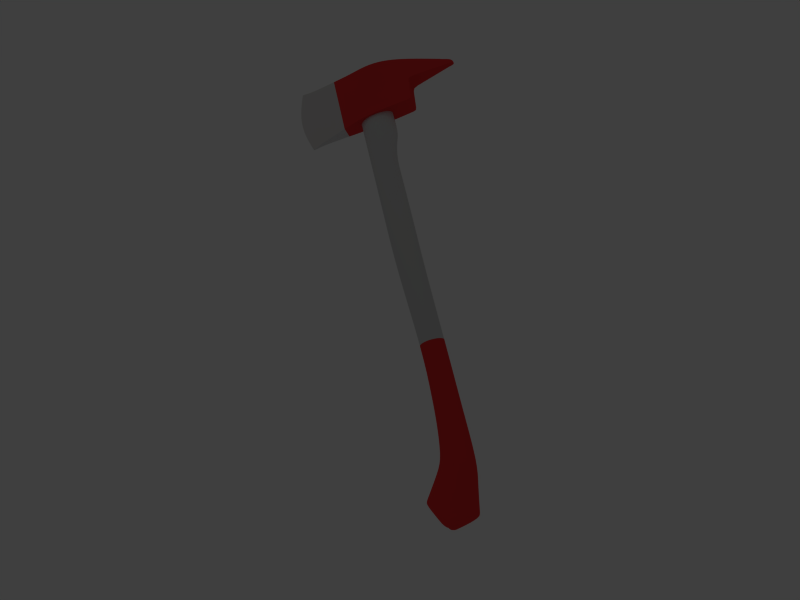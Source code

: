 # Source: charlie_d_firemansaxe1.blend  (saved by Blender 2.49.2; exported with 4.5.12 LTS)
import bpy
from mathutils import Matrix  # noqa: F401  (used for matrix-valued properties, if any)

bpy.ops.wm.read_factory_settings(use_empty=True)
scene = bpy.context.scene
scene.name = 'Scene'

# ---- collections
col_collection_1 = bpy.data.collections.new('Collection 1'); scene.collection.children.link(col_collection_1)
col_collection_2 = bpy.data.collections.new('Collection 2'); scene.collection.children.link(col_collection_2)

# ---- materials (node trees are filled in below, after node groups)
mat_woodhandle = bpy.data.materials.new('WoodHandle')
mat_woodhandle.alpha_threshold = 0.0
mat_woodhandle.roughness = 0.5
mat_woodhandle.line_color = (0.0, 0.0, 0.0, 1.0)
mat_redshine_001 = bpy.data.materials.new('RedShine.001')
mat_redshine_001.alpha_threshold = 0.0
mat_redshine_001.diffuse_color = (0.9186, 0.1164, 0.1164, 1.0)
mat_redshine_001.roughness = 0.5
mat_redshine_001.line_color = (0.0, 0.0, 0.0, 1.0)
mat_axehead = bpy.data.materials.new('AxeHead')
mat_axehead.alpha_threshold = 0.0
mat_axehead.preview_render_type = 'CUBE'
mat_axehead.diffuse_color = (0.9186, 0.1164, 0.1164, 1.0)
mat_axehead.roughness = 0.5
mat_axehead.line_color = (0.0, 0.0, 0.0, 1.0)
mat_axeblade = bpy.data.materials.new('AxeBlade')
mat_axeblade.alpha_threshold = 0.0
mat_axeblade.diffuse_color = (0.8356, 0.8222, 0.8222, 1.0)
mat_axeblade.roughness = 0.5
mat_axeblade.line_color = (0.0, 0.0, 0.0, 1.0)

# ---- material node trees

# ---- world
world_world = bpy.data.worlds.new('World'); scene.world = world_world
world_world.color = (0.2462, 0.2462, 0.2462)
world_world.use_sun_shadow = False
world_world.sun_shadow_jitter_overblur = 0.0
world_world.cycles.sampling_method = 'MANUAL'
world_world.cycles.sample_map_resolution = 256
world_world.light_settings.ao_factor = 0.69

# ---- cameras
cam_camera = bpy.data.cameras.new('Camera')
cam_camera.passepartout_alpha = 0.2
cam_camera.clip_end = 100.0
cam_camera.lens = 35.0
cam_camera.ortho_scale = 7.314
cam_camera.show_passepartout = False
cam_camera.show_safe_areas = True
cam_camera.dof.focus_distance = 0.0
cam_camera.dof.aperture_fstop = 128.0

# ---- lights
light_lamp_002 = bpy.data.lights.new('Lamp.002', 'SPOT')
light_lamp_002.color = (0.37, 0.56, 0.61)
light_lamp_002.transmission_factor = 0.0
light_lamp_002.energy = 100.0
light_lamp_002.shadow_buffer_clip_start = 0.5
light_lamp_002.shadow_soft_size = 1.0
light_lamp_002.shadow_maximum_resolution = 0.006
light_lamp_002.use_absolute_resolution = True
light_lamp_002.cycles.use_multiple_importance_sampling = False
light_lamp_001 = bpy.data.lights.new('Lamp.001', 'SPOT')
light_lamp_001.color = (0.88, 0.89, 0.73)
light_lamp_001.transmission_factor = 0.0
light_lamp_001.energy = 100.0
light_lamp_001.shadow_buffer_clip_start = 0.5
light_lamp_001.shadow_soft_size = 1.0
light_lamp_001.shadow_maximum_resolution = 0.006
light_lamp_001.use_absolute_resolution = True
light_lamp_001.cycles.use_multiple_importance_sampling = False
light_lamp = bpy.data.lights.new('Lamp', 'SPOT')
light_lamp.color = (0.88, 0.89, 0.73)
light_lamp.transmission_factor = 0.0
light_lamp.energy = 100.0
light_lamp.shadow_buffer_clip_start = 0.5
light_lamp.shadow_soft_size = 1.0
light_lamp.shadow_maximum_resolution = 0.006
light_lamp.use_absolute_resolution = True
light_lamp.cycles.use_multiple_importance_sampling = False

# ---- meshes
me_axehandle = bpy.data.meshes.new('AxeHandle')
me_axehandle.from_pydata([(0.5968, 0.7481, -0.844), (0.7017, 0.5446, -0.844), (0.7797, 0.3125, -0.844), (0.8277, 0.06068, -0.844), (0.844, -0.2012, -0.844), (0.8277, -0.4631, -0.844), (0.7797, -0.715, -0.844), (0.7017, -0.9471, -0.844), (0.5968, -1.151, -0.844), (0.4689, -1.318, -0.844), (0.323, -1.442, -0.844), (0.1646, -1.518, -0.844), (-3.548e-07, -1.544, -0.844), (-0.1646, -1.518, -0.844), (-0.323, -1.442, -0.844), (-0.4689, -1.318, -0.844), (-0.5968, -1.151, -0.844), (-0.7017, -0.9471, -0.844), (-0.7797, -0.715, -0.844), (-0.8277, -0.4631, -0.844), (-0.844, -0.2012, -0.844), (-0.8277, 0.06068, -0.844), (-0.7797, 0.3125, -0.844), (-0.7017, 0.5446, -0.844), (-0.5968, 0.7481, -0.844), (-0.4689, 0.915, -0.844), (-0.323, 1.039, -0.844), (-0.1646, 1.115, -0.844), (1.275e-06, 1.141, -0.844), (0.1646, 1.115, -0.844), (0.323, 1.039, -0.844), (0.4689, 0.915, -0.844), (0.5968, 0.7481, 0.844), (0.7017, 0.5446, 0.844), (0.7797, 0.3125, 0.844), (0.8277, 0.06068, 0.844), (0.844, -0.2012, 0.844), (0.8277, -0.4632, 0.844), (0.7797, -0.715, 0.844), (0.7017, -0.9471, 0.844), (0.5968, -1.151, 0.844), (0.4689, -1.318, 0.844), (0.323, -1.442, 0.844), (0.1646, -1.518, 0.844), (7.05e-07, -1.544, 0.844), (-0.1646, -1.518, 0.844), (-0.323, -1.442, 0.844), (-0.4689, -1.318, 0.844), (-0.5968, -1.151, 0.844), (-0.7017, -0.9471, 0.844), (-0.7797, -0.715, 0.844), (-0.8277, -0.4632, 0.844), (-0.844, -0.2012, 0.844), (-0.8277, 0.06067, 0.844), (-0.7797, 0.3125, 0.844), (-0.7017, 0.5446, 0.844), (-0.5968, 0.7481, 0.844), (-0.4689, 0.915, 0.844), (-0.323, 1.039, 0.844), (-0.1647, 1.115, 0.844), (-6.224e-06, 1.141, 0.844), (0.1646, 1.115, 0.844), (0.323, 1.039, 0.844), (0.4689, 0.915, 0.844), (-7.976e-08, -0.2012, 0.844), (0.4689, 0.915, -2.655), (0.323, 1.039, -2.655), (0.1646, 1.115, -2.655), (1.275e-06, 1.141, -2.655), (-0.1646, 1.115, -2.655), (-0.323, 1.039, -2.655), (-0.4689, 0.915, -2.655), (-0.5968, 0.7481, -2.655), (-0.7017, 0.5446, -2.655), (-0.7797, 0.3125, -2.655), (-0.8277, 0.06068, -2.655), (-0.844, -0.2012, -2.655), (-0.8277, -0.4631, -2.655), (-0.7797, -0.715, -2.655), (-0.7017, -0.9471, -2.655), (-0.5968, -1.151, -2.655), (-0.4689, -1.318, -2.655), (-0.323, -1.442, -2.655), (-0.1646, -1.518, -2.655), (-3.548e-07, -1.544, -2.655), (0.1646, -1.518, -2.655), (0.323, -1.442, -2.655), (0.4689, -1.318, -2.655), (0.5968, -1.151, -2.655), (0.7017, -0.9471, -2.655), (0.7797, -0.715, -2.655), (0.8277, -0.4631, -2.655), (0.844, -0.2012, -2.655), (0.8277, 0.06068, -2.655), (0.7797, 0.3125, -2.655), (0.7017, 0.5446, -2.655), (0.5968, 0.7481, -2.655), (0.5968, 0.2377, -4.704), (0.7017, 0.08008, -4.704), (0.7797, -0.09975, -4.704), (0.8277, -0.2949, -4.704), (0.844, -0.4978, -4.704), (0.8277, -0.7007, -4.704), (0.7797, -0.8958, -4.704), (0.7017, -1.076, -4.704), (0.5968, -1.233, -4.704), (0.4689, -1.363, -4.704), (0.323, -1.459, -4.704), (0.1646, -1.518, -4.704), (-3.548e-07, -1.538, -4.704), (-0.1646, -1.518, -4.704), (-0.323, -1.459, -4.704), (-0.4689, -1.363, -4.704), (-0.5968, -1.233, -4.704), (-0.7017, -1.076, -4.704), (-0.7797, -0.8958, -4.704), (-0.8277, -0.7007, -4.704), (-0.844, -0.4978, -4.704), (-0.8277, -0.2949, -4.704), (-0.7797, -0.09974, -4.704), (-0.7017, 0.08008, -4.704), (-0.5968, 0.2377, -4.704), (-0.4689, 0.3671, -4.704), (-0.323, 0.4632, -4.704), (-0.1646, 0.5224, -4.704), (1.275e-06, 0.5424, -4.704), (0.1646, 0.5224, -4.704), (0.323, 0.4632, -4.704), (0.4689, 0.3671, -4.704), (0.5968, 0.2377, -10.07), (0.4689, 0.3671, -10.07), (0.323, 0.4632, -10.07), (0.1646, 0.5224, -10.07), (1.275e-06, 0.5424, -10.07), (-0.1646, 0.5224, -10.07), (-0.323, 0.4632, -10.07), (-0.4689, 0.3671, -10.07), (-0.5968, 0.2377, -10.07), (-0.7017, 0.08008, -10.07), (-0.7797, -0.09974, -10.07), (-0.8277, -0.2949, -10.07), (-0.844, -0.4978, -10.07), (-0.8277, -0.7007, -10.07), (-0.7797, -0.8958, -10.07), (-0.7017, -1.076, -10.07), (-0.5968, -1.233, -10.07), (-0.4689, -1.363, -10.07), (-0.323, -1.459, -10.07), (-0.1646, -1.518, -10.07), (-3.548e-07, -1.538, -10.07), (0.1646, -1.518, -10.07), (0.323, -1.459, -10.07), (0.4689, -1.363, -10.07), (0.5968, -1.233, -10.07), (0.7017, -1.076, -10.07), (0.7797, -0.8958, -10.07), (0.8277, -0.7007, -10.07), (0.844, -0.4978, -10.07), (0.8277, -0.2949, -10.07), (0.7797, -0.09975, -10.07), (0.7017, 0.08008, -10.07), (0.5968, 0.2377, -6.202), (0.4689, 0.3671, -6.202), (0.323, 0.4632, -6.202), (0.1646, 0.5224, -6.202), (1.275e-06, 0.5424, -6.202), (-0.1646, 0.5224, -6.202), (-0.323, 0.4632, -6.202), (-0.4689, 0.3671, -6.202), (-0.5968, 0.2377, -6.202), (-0.7017, 0.08008, -6.202), (-0.7797, -0.09974, -6.202), (-0.8277, -0.2949, -6.202), (-0.844, -0.4978, -6.202), (-0.8277, -0.7007, -6.202), (-0.7797, -0.8958, -6.202), (-0.7017, -1.076, -6.202), (-0.5968, -1.233, -6.202), (-0.4689, -1.363, -6.202), (-0.323, -1.459, -6.202), (-0.1646, -1.518, -6.202), (-3.548e-07, -1.538, -6.202), (0.1646, -1.518, -6.202), (0.323, -1.459, -6.202), (0.4689, -1.363, -6.202), (0.5968, -1.233, -6.202), (0.7017, -1.076, -6.202), (0.7797, -0.8958, -6.202), (0.8277, -0.7007, -6.202), (0.844, -0.4978, -6.202), (0.8277, -0.2949, -6.202), (0.7797, -0.09975, -6.202), (0.7017, 0.08008, -6.202), (0.7017, 0.3402, -3.192), (0.5968, 0.5235, -3.192), (0.7797, 0.1311, -3.192), (0.8277, -0.09576, -3.192), (0.844, -0.3317, -3.192), (0.8277, -0.5677, -3.192), (0.7797, -0.7946, -3.192), (0.7017, -1.004, -3.192), (0.5968, -1.187, -3.192), (0.4689, -1.337, -3.192), (0.323, -1.449, -3.192), (0.1646, -1.518, -3.192), (-3.548e-07, -1.541, -3.192), (-0.1646, -1.518, -3.192), (-0.323, -1.449, -3.192), (-0.4689, -1.337, -3.192), (-0.5968, -1.187, -3.192), (-0.7017, -1.004, -3.192), (-0.7797, -0.7946, -3.192), (-0.8277, -0.5677, -3.192), (-0.844, -0.3317, -3.192), (-0.8277, -0.09576, -3.192), (-0.7797, 0.1311, -3.192), (-0.7017, 0.3402, -3.192), (-0.5968, 0.5235, -3.192), (-0.4689, 0.6739, -3.192), (-0.323, 0.7857, -3.192), (-0.1646, 0.8545, -3.192), (1.275e-06, 0.8778, -3.192), (0.1646, 0.8545, -3.192), (0.323, 0.7857, -3.192), (0.4689, 0.6739, -3.192), (0.5968, 0.2803, -20.92), (0.4689, 0.3843, -20.92), (0.323, 0.4616, -20.92), (0.1646, 0.5092, -20.92), (1.275e-06, 0.5253, -20.92), (-0.1646, 0.5092, -20.92), (-0.323, 0.4616, -20.92), (-0.4689, 0.3843, -20.92), (-0.5968, 0.2803, -20.92), (-0.7017, 0.1536, -20.92), (-0.7797, 0.009022, -20.92), (-0.8277, -0.1479, -20.92), (-0.844, -0.311, -20.92), (-0.8277, -0.4741, -20.92), (-0.7797, -0.631, -20.92), (-0.7017, -0.7756, -20.92), (-0.5968, -0.9023, -20.92), (-0.4689, -1.006, -20.92), (-0.323, -1.084, -20.92), (-0.1646, -1.131, -20.92), (-3.548e-07, -1.147, -20.92), (0.1646, -1.131, -20.92), (0.323, -1.084, -20.92), (0.4689, -1.006, -20.92), (0.5968, -0.9023, -20.92), (0.7017, -0.7756, -20.92), (0.7797, -0.631, -20.92), (0.8277, -0.4741, -20.92), (0.844, -0.311, -20.92), (0.8277, -0.1479, -20.92), (0.7797, 0.009021, -20.92), (0.7017, 0.1536, -20.92), (0.5968, 0.2619, -25.68), (0.4689, 0.379, -25.68), (0.323, 0.466, -25.68), (0.1646, 0.5196, -25.68), (1.275e-06, 0.5377, -25.68), (-0.1646, 0.5196, -25.68), (-0.323, 0.466, -25.68), (-0.4689, 0.379, -25.68), (-0.5968, 0.2619, -25.68), (-0.7017, 0.1192, -25.68), (-0.7797, -0.04366, -25.68), (-0.8277, -0.2203, -25.67), (-0.844, -0.4041, -25.67), (-0.8277, -0.5878, -25.67), (-0.7797, -0.7645, -25.66), (-0.7017, -0.9273, -25.66), (-0.5968, -1.07, -25.66), (-0.4689, -1.187, -25.66), (-0.323, -1.274, -25.66), (-0.1646, -1.328, -25.66), (-3.548e-07, -1.346, -25.66), (0.1646, -1.328, -25.66), (0.323, -1.274, -25.66), (0.4689, -1.187, -25.66), (0.5968, -1.07, -25.66), (0.7017, -0.9273, -25.66), (0.7797, -0.7645, -25.66), (0.8277, -0.5878, -25.67), (0.844, -0.4041, -25.67), (0.8277, -0.2203, -25.67), (0.7797, -0.04366, -25.68), (0.7017, 0.1192, -25.68), (0.852, -0.06212, -30.13), (0.6694, 0.08174, -30.18), (0.4611, 0.1884, -30.23), (0.2351, 0.2537, -30.26), (1.775e-06, 0.2756, -30.27), (-0.2351, 0.2537, -30.26), (-0.4611, 0.1884, -30.23), (-0.6694, 0.08174, -30.18), (-0.852, -0.06212, -30.13), (-1.002, -0.2386, -30.09), (-1.113, -0.4389, -30.03), (-1.182, -0.6551, -29.93), (-1.205, -0.8786, -29.81), (-1.182, -1.101, -29.66), (-1.113, -1.313, -29.5), (-1.002, -1.508, -29.32), (-0.852, -1.677, -29.15), (-0.6694, -1.817, -29.02), (-0.4611, -1.922, -28.94), (-0.2351, -1.986, -28.89), (-5.518e-07, -2.008, -28.87), (0.2351, -1.986, -28.89), (0.4611, -1.922, -28.94), (0.6694, -1.817, -29.02), (0.852, -1.677, -29.15), (1.002, -1.508, -29.32), (1.113, -1.313, -29.5), (1.182, -1.101, -29.66), (1.205, -0.8786, -29.81), (1.182, -0.6551, -29.93), (1.113, -0.439, -30.03), (1.002, -0.2386, -30.09), (-0.002275, -2.27, -32.5), (0.5968, 0.1773, -13.97), (0.4689, 0.3023, -13.97), (0.323, 0.3951, -13.97), (0.1646, 0.4523, -13.97), (1.275e-06, 0.4716, -13.97), (-0.1646, 0.4523, -13.97), (-0.323, 0.3951, -13.97), (-0.4689, 0.3023, -13.97), (-0.5968, 0.1773, -13.97), (-0.7017, 0.02506, -13.97), (-0.7797, -0.1487, -13.97), (-0.8277, -0.3371, -13.97), (-0.844, -0.5332, -13.97), (-0.8277, -0.7292, -13.97), (-0.7797, -0.9177, -13.97), (-0.7017, -1.091, -13.97), (-0.5968, -1.244, -13.97), (-0.4689, -1.369, -13.97), (-0.323, -1.461, -13.97), (-0.1646, -1.519, -13.97), (-3.548e-07, -1.538, -13.97), (0.1646, -1.519, -13.97), (0.323, -1.461, -13.97), (0.4689, -1.369, -13.97), (0.5968, -1.244, -13.97), (0.7017, -1.091, -13.97), (0.7797, -0.9177, -13.97), (0.8277, -0.7292, -13.97), (0.844, -0.5332, -13.97), (0.8277, -0.3371, -13.97), (0.7797, -0.1487, -13.97), (0.7017, 0.02506, -13.97), (0.792, 0.2511, -28.97), (0.6223, 0.3871, -29.03), (0.4286, 0.4882, -29.08), (0.2185, 0.5504, -29.11), (1.658e-06, 0.5714, -29.12), (-0.2185, 0.5504, -29.11), (-0.4286, 0.4882, -29.08), (-0.6223, 0.3871, -29.03), (-0.792, 0.2511, -28.97), (-0.9313, 0.08545, -28.89), (-1.035, -0.1036, -28.8), (-1.099, -0.3087, -28.7), (-1.12, -0.522, -28.6), (-1.099, -0.7353, -28.49), (-1.035, -0.9404, -28.4), (-0.9313, -1.129, -28.31), (-0.792, -1.295, -28.23), (-0.6223, -1.431, -28.16), (-0.4286, -1.532, -28.11), (-0.2185, -1.594, -28.08), (-5.055e-07, -1.615, -28.07), (0.2185, -1.594, -28.08), (0.4286, -1.532, -28.11), (0.6223, -1.431, -28.16), (0.792, -1.295, -28.23), (0.9313, -1.129, -28.31), (1.035, -0.9404, -28.4), (1.099, -0.7353, -28.49), (1.12, -0.522, -28.6), (1.099, -0.3087, -28.7), (1.035, -0.1036, -28.8), (0.9313, 0.08545, -28.89), (1.138, -0.7272, -32.27), (0.614, -0.2592, -32.22), (-0.3185, -0.1531, -32.23), (-0.8966, -0.4386, -32.28), (-1.141, -0.7191, -32.33), (-1.489, -1.423, -32.43), (-1.579, -1.823, -32.49), (-1.341, -2.847, -31.47), (-1.141, -2.989, -31.19), (-0.897, -3.098, -30.98), (-0.6187, -3.189, -30.79), (-0.3167, -3.246, -30.67), (0.6148, -3.164, -30.78), (0.8938, -3.062, -30.96), (1.138, -2.943, -31.17), (1.339, -2.793, -31.44), (1.489, -1.434, -32.36), (1.339, -1.061, -32.31), (1.581, -1.835, -32.41), (1.613, -2.239, -32.46), (1.581, -2.435, -32.1), (1.489, -2.62, -31.76), (0.3121, -3.233, -30.67), (-0.002569, -3.258, -30.64), (-1.489, -2.68, -31.79), (-1.58, -2.499, -32.13), (-1.607, -2.271, -32.57), (-1.341, -1.051, -32.38), (-0.6193, -0.2548, -32.25), (-0.00458, -0.1194, -32.22), (0.3103, -0.1553, -32.21), (0.8939, -0.445, -32.23), (1.133, -0.7038, -32.26), (0.6122, -0.2417, -32.21), (-0.3143, -0.1366, -32.22), (-0.8887, -0.4189, -32.27), (-1.131, -0.6957, -32.32), (-1.477, -1.391, -32.43), (-1.567, -1.786, -32.48), (-1.33, -2.857, -31.44), (-1.131, -2.998, -31.16), (-0.8893, -3.106, -30.95), (-0.6128, -3.196, -30.77), (-0.3127, -3.253, -30.65), (0.6128, -3.171, -30.75), (0.8901, -3.07, -30.93), (1.133, -2.952, -31.14), (1.333, -2.803, -31.41), (1.482, -1.402, -32.35), (1.333, -1.033, -32.3), (1.574, -1.798, -32.4), (1.607, -2.23, -32.47), (1.573, -2.447, -32.06), (1.481, -2.631, -31.72), (0.3121, -3.24, -30.64), (-0.0006269, -3.265, -30.61), (-1.478, -2.691, -31.75), (-1.568, -2.511, -32.09), (-1.593, -2.261, -32.57), (-1.33, -1.024, -32.37), (-0.6132, -0.2373, -32.24), (-0.002442, -0.1033, -32.21), (0.3104, -0.1389, -32.21), (0.8904, -0.4253, -32.23), (0.5968, 0.2686, -23.94), (0.4689, 0.3809, -23.94), (0.323, 0.4644, -23.94), (0.1646, 0.5158, -23.94), (1.275e-06, 0.5332, -23.94), (-0.1646, 0.5158, -23.94), (-0.323, 0.4644, -23.94), (-0.4689, 0.3809, -23.94), (-0.5968, 0.2686, -23.94), (-0.7017, 0.1317, -23.94), (-0.7797, -0.02443, -23.94), (-0.8277, -0.1939, -23.94), (-0.844, -0.3701, -23.93), (-0.8277, -0.5463, -23.93), (-0.7797, -0.7158, -23.93), (-0.7017, -0.8719, -23.93), (-0.5968, -1.009, -23.93), (-0.4689, -1.121, -23.93), (-0.323, -1.205, -23.93), (-0.1646, -1.256, -23.93), (-3.548e-07, -1.273, -23.93), (0.1646, -1.256, -23.93), (0.323, -1.205, -23.93), (0.4689, -1.121, -23.93), (0.5968, -1.009, -23.93), (0.7017, -0.8719, -23.93), (0.7797, -0.7158, -23.93), (0.8277, -0.5463, -23.93), (0.844, -0.3701, -23.93), (0.8277, -0.1939, -23.94), (0.7797, -0.02443, -23.94), (0.7017, 0.1317, -23.94)], [], [(64, 33, 32), (64, 34, 33), (64, 35, 34), (64, 36, 35), (64, 37, 36), (64, 38, 37), (64, 39, 38), (64, 40, 39), (64, 41, 40), (64, 42, 41), (64, 43, 42), (64, 44, 43), (64, 45, 44), (64, 46, 45), (64, 47, 46), (64, 48, 47), (64, 49, 48), (64, 50, 49), (64, 51, 50), (64, 52, 51), (64, 53, 52), (64, 54, 53), (64, 55, 54), (64, 56, 55), (64, 57, 56), (64, 58, 57), (64, 59, 58), (64, 60, 59), (64, 61, 60), (64, 62, 61), (64, 63, 62), (64, 32, 63), (0, 32, 33, 1), (1, 33, 34, 2), (2, 34, 35, 3), (3, 35, 36, 4), (4, 36, 37, 5), (5, 37, 38, 6), (6, 38, 39, 7), (7, 39, 40, 8), (8, 40, 41, 9), (9, 41, 42, 10), (10, 42, 43, 11), (11, 43, 44, 12), (12, 44, 45, 13), (13, 45, 46, 14), (14, 46, 47, 15), (15, 47, 48, 16), (16, 48, 49, 17), (17, 49, 50, 18), (18, 50, 51, 19), (19, 51, 52, 20), (20, 52, 53, 21), (21, 53, 54, 22), (22, 54, 55, 23), (23, 55, 56, 24), (24, 56, 57, 25), (25, 57, 58, 26), (26, 58, 59, 27), (27, 59, 60, 28), (28, 60, 61, 29), (29, 61, 62, 30), (30, 62, 63, 31), (32, 0, 31, 63), (31, 0, 96, 65), (30, 31, 65, 66), (29, 30, 66, 67), (28, 29, 67, 68), (27, 28, 68, 69), (26, 27, 69, 70), (25, 26, 70, 71), (24, 25, 71, 72), (23, 24, 72, 73), (22, 23, 73, 74), (21, 22, 74, 75), (20, 21, 75, 76), (19, 20, 76, 77), (18, 19, 77, 78), (17, 18, 78, 79), (16, 17, 79, 80), (15, 16, 80, 81), (14, 15, 81, 82), (13, 14, 82, 83), (12, 13, 83, 84), (11, 12, 84, 85), (10, 11, 85, 86), (9, 10, 86, 87), (8, 9, 87, 88), (7, 8, 88, 89), (6, 7, 89, 90), (5, 6, 90, 91), (4, 5, 91, 92), (3, 4, 92, 93), (2, 3, 93, 94), (1, 2, 94, 95), (0, 1, 95, 96), (97, 161, 162, 128), (161, 129, 130, 162), (128, 162, 163, 127), (162, 130, 131, 163), (127, 163, 164, 126), (163, 131, 132, 164), (126, 164, 165, 125), (164, 132, 133, 165), (125, 165, 166, 124), (165, 133, 134, 166), (124, 166, 167, 123), (166, 134, 135, 167), (123, 167, 168, 122), (167, 135, 136, 168), (122, 168, 169, 121), (168, 136, 137, 169), (121, 169, 170, 120), (169, 137, 138, 170), (120, 170, 171, 119), (170, 138, 139, 171), (119, 171, 172, 118), (171, 139, 140, 172), (118, 172, 173, 117), (172, 140, 141, 173), (117, 173, 174, 116), (173, 141, 142, 174), (116, 174, 175, 115), (174, 142, 143, 175), (115, 175, 176, 114), (175, 143, 144, 176), (114, 176, 177, 113), (176, 144, 145, 177), (113, 177, 178, 112), (177, 145, 146, 178), (112, 178, 179, 111), (178, 146, 147, 179), (111, 179, 180, 110), (179, 147, 148, 180), (110, 180, 181, 109), (180, 148, 149, 181), (109, 181, 182, 108), (181, 149, 150, 182), (108, 182, 183, 107), (182, 150, 151, 183), (107, 183, 184, 106), (183, 151, 152, 184), (106, 184, 185, 105), (184, 152, 153, 185), (105, 185, 186, 104), (185, 153, 154, 186), (104, 186, 187, 103), (186, 154, 155, 187), (103, 187, 188, 102), (187, 155, 156, 188), (102, 188, 189, 101), (188, 156, 157, 189), (101, 189, 190, 100), (189, 157, 158, 190), (100, 190, 191, 99), (190, 158, 159, 191), (99, 191, 192, 98), (191, 159, 160, 192), (98, 192, 161, 97), (192, 160, 129, 161), (95, 193, 194, 96), (193, 98, 97, 194), (94, 195, 193, 95), (195, 99, 98, 193), (93, 196, 195, 94), (196, 100, 99, 195), (92, 197, 196, 93), (197, 101, 100, 196), (91, 198, 197, 92), (198, 102, 101, 197), (90, 199, 198, 91), (199, 103, 102, 198), (89, 200, 199, 90), (200, 104, 103, 199), (88, 201, 200, 89), (201, 105, 104, 200), (87, 202, 201, 88), (202, 106, 105, 201), (86, 203, 202, 87), (203, 107, 106, 202), (85, 204, 203, 86), (204, 108, 107, 203), (84, 205, 204, 85), (205, 109, 108, 204), (83, 206, 205, 84), (206, 110, 109, 205), (82, 207, 206, 83), (207, 111, 110, 206), (81, 208, 207, 82), (208, 112, 111, 207), (80, 209, 208, 81), (209, 113, 112, 208), (79, 210, 209, 80), (210, 114, 113, 209), (78, 211, 210, 79), (211, 115, 114, 210), (77, 212, 211, 78), (212, 116, 115, 211), (76, 213, 212, 77), (213, 117, 116, 212), (75, 214, 213, 76), (214, 118, 117, 213), (74, 215, 214, 75), (215, 119, 118, 214), (73, 216, 215, 74), (216, 120, 119, 215), (72, 217, 216, 73), (217, 121, 120, 216), (71, 218, 217, 72), (218, 122, 121, 217), (70, 219, 218, 71), (219, 123, 122, 218), (69, 220, 219, 70), (220, 124, 123, 219), (68, 221, 220, 69), (221, 125, 124, 220), (67, 222, 221, 68), (222, 126, 125, 221), (66, 223, 222, 67), (223, 127, 126, 222), (65, 224, 223, 66), (224, 128, 127, 223), (96, 194, 224, 65), (194, 97, 128, 224), (129, 322, 323, 130), (322, 225, 226, 323), (130, 323, 324, 131), (323, 226, 227, 324), (131, 324, 325, 132), (324, 227, 228, 325), (132, 325, 326, 133), (325, 228, 229, 326), (133, 326, 327, 134), (326, 229, 230, 327), (134, 327, 328, 135), (327, 230, 231, 328), (135, 328, 329, 136), (328, 231, 232, 329), (136, 329, 330, 137), (329, 232, 233, 330), (137, 330, 331, 138), (330, 233, 234, 331), (138, 331, 332, 139), (331, 234, 235, 332), (139, 332, 333, 140), (332, 235, 236, 333), (140, 333, 334, 141), (333, 236, 237, 334), (141, 334, 335, 142), (334, 237, 238, 335), (142, 335, 336, 143), (335, 238, 239, 336), (143, 336, 337, 144), (336, 239, 240, 337), (144, 337, 338, 145), (337, 240, 241, 338), (145, 338, 339, 146), (338, 241, 242, 339), (146, 339, 340, 147), (339, 242, 243, 340), (147, 340, 341, 148), (340, 243, 244, 341), (148, 341, 342, 149), (341, 244, 245, 342), (149, 342, 343, 150), (342, 245, 246, 343), (150, 343, 344, 151), (343, 246, 247, 344), (151, 344, 345, 152), (344, 247, 248, 345), (152, 345, 346, 153), (345, 248, 249, 346), (153, 346, 347, 154), (346, 249, 250, 347), (154, 347, 348, 155), (347, 250, 251, 348), (155, 348, 349, 156), (348, 251, 252, 349), (156, 349, 350, 157), (349, 252, 253, 350), (157, 350, 351, 158), (350, 253, 254, 351), (158, 351, 352, 159), (351, 254, 255, 352), (159, 352, 353, 160), (352, 255, 256, 353), (160, 353, 322, 129), (353, 256, 225, 322), (257, 354, 355, 258), (354, 289, 290, 355), (258, 355, 356, 259), (355, 290, 291, 356), (259, 356, 357, 260), (356, 291, 292, 357), (260, 357, 358, 261), (357, 292, 293, 358), (261, 358, 359, 262), (358, 293, 294, 359), (262, 359, 360, 263), (359, 294, 295, 360), (263, 360, 361, 264), (360, 295, 296, 361), (264, 361, 362, 265), (361, 296, 297, 362), (265, 362, 363, 266), (362, 297, 298, 363), (266, 363, 364, 267), (363, 298, 299, 364), (267, 364, 365, 268), (364, 299, 300, 365), (268, 365, 366, 269), (365, 300, 301, 366), (269, 366, 367, 270), (366, 301, 302, 367), (270, 367, 368, 271), (367, 302, 303, 368), (271, 368, 369, 272), (368, 303, 304, 369), (272, 369, 370, 273), (369, 304, 305, 370), (273, 370, 371, 274), (370, 305, 306, 371), (274, 371, 372, 275), (371, 306, 307, 372), (275, 372, 373, 276), (372, 307, 308, 373), (276, 373, 374, 277), (373, 308, 309, 374), (277, 374, 375, 278), (374, 309, 310, 375), (278, 375, 376, 279), (375, 310, 311, 376), (279, 376, 377, 280), (376, 311, 312, 377), (280, 377, 378, 281), (377, 312, 313, 378), (281, 378, 379, 282), (378, 313, 314, 379), (282, 379, 380, 283), (379, 314, 315, 380), (283, 380, 381, 284), (380, 315, 316, 381), (284, 381, 382, 285), (381, 316, 317, 382), (285, 382, 383, 286), (382, 317, 318, 383), (286, 383, 384, 287), (383, 318, 319, 384), (287, 384, 385, 288), (384, 319, 320, 385), (288, 385, 354, 257), (385, 320, 289, 354), (386, 321, 417), (417, 321, 387), (387, 321, 416), (416, 321, 415), (415, 321, 388), (388, 321, 414), (414, 321, 389), (389, 321, 390), (390, 321, 413), (413, 321, 391), (391, 321, 392), (392, 321, 412), (412, 321, 411), (411, 321, 410), (410, 321, 393), (393, 321, 394), (394, 321, 395), (395, 321, 396), (396, 321, 397), (397, 321, 409), (409, 321, 408), (408, 321, 398), (398, 321, 399), (399, 321, 400), (400, 321, 401), (401, 321, 407), (407, 321, 406), (406, 321, 405), (405, 321, 404), (404, 321, 402), (402, 321, 403), (403, 321, 386), (289, 418, 449, 290), (418, 386, 417, 449), (290, 449, 419, 291), (449, 417, 387, 419), (291, 419, 448, 292), (419, 387, 416, 448), (292, 448, 447, 293), (448, 416, 415, 447), (293, 447, 420, 294), (447, 415, 388, 420), (294, 420, 446, 295), (420, 388, 414, 446), (295, 446, 421, 296), (446, 414, 389, 421), (296, 421, 422, 297), (421, 389, 390, 422), (297, 422, 445, 298), (422, 390, 413, 445), (298, 445, 423, 299), (445, 413, 391, 423), (299, 423, 424, 300), (423, 391, 392, 424), (300, 424, 444, 301), (424, 392, 412, 444), (301, 444, 443, 302), (444, 412, 411, 443), (302, 443, 442, 303), (443, 411, 410, 442), (303, 442, 425, 304), (442, 410, 393, 425), (304, 425, 426, 305), (425, 393, 394, 426), (305, 426, 427, 306), (426, 394, 395, 427), (306, 427, 428, 307), (427, 395, 396, 428), (307, 428, 429, 308), (428, 396, 397, 429), (308, 429, 441, 309), (429, 397, 409, 441), (309, 441, 440, 310), (441, 409, 408, 440), (310, 440, 430, 311), (440, 408, 398, 430), (311, 430, 431, 312), (430, 398, 399, 431), (312, 431, 432, 313), (431, 399, 400, 432), (313, 432, 433, 314), (432, 400, 401, 433), (314, 433, 439, 315), (433, 401, 407, 439), (315, 439, 438, 316), (439, 407, 406, 438), (316, 438, 437, 317), (438, 406, 405, 437), (317, 437, 436, 318), (437, 405, 404, 436), (318, 436, 434, 319), (436, 404, 402, 434), (319, 434, 435, 320), (434, 402, 403, 435), (320, 435, 418, 289), (435, 403, 386, 418), (225, 450, 451, 226), (450, 257, 258, 451), (226, 451, 452, 227), (451, 258, 259, 452), (227, 452, 453, 228), (452, 259, 260, 453), (228, 453, 454, 229), (453, 260, 261, 454), (229, 454, 455, 230), (454, 261, 262, 455), (230, 455, 456, 231), (455, 262, 263, 456), (231, 456, 457, 232), (456, 263, 264, 457), (232, 457, 458, 233), (457, 264, 265, 458), (233, 458, 459, 234), (458, 265, 266, 459), (234, 459, 460, 235), (459, 266, 267, 460), (235, 460, 461, 236), (460, 267, 268, 461), (236, 461, 462, 237), (461, 268, 269, 462), (237, 462, 463, 238), (462, 269, 270, 463), (238, 463, 464, 239), (463, 270, 271, 464), (239, 464, 465, 240), (464, 271, 272, 465), (240, 465, 466, 241), (465, 272, 273, 466), (241, 466, 467, 242), (466, 273, 274, 467), (242, 467, 468, 243), (467, 274, 275, 468), (243, 468, 469, 244), (468, 275, 276, 469), (244, 469, 470, 245), (469, 276, 277, 470), (245, 470, 471, 246), (470, 277, 278, 471), (246, 471, 472, 247), (471, 278, 279, 472), (247, 472, 473, 248), (472, 279, 280, 473), (248, 473, 474, 249), (473, 280, 281, 474), (249, 474, 475, 250), (474, 281, 282, 475), (250, 475, 476, 251), (475, 282, 283, 476), (251, 476, 477, 252), (476, 283, 284, 477), (252, 477, 478, 253), (477, 284, 285, 478), (253, 478, 479, 254), (478, 285, 286, 479), (254, 479, 480, 255), (479, 286, 287, 480), (255, 480, 481, 256), (480, 287, 288, 481), (256, 481, 450, 225), (481, 288, 257, 450)])
me_axehandle.polygons.foreach_set('use_smooth', [True] * 512)
me_axehandle.polygons.foreach_set('material_index', [0, 0, 0, 0, 0, 0, 0, 0, 0, 0, 0, 0, 0, 0, 0, 0, 0, 0, 0, 0, 0, 0, 0, 0, 0, 0, 0, 0, 0, 0, 0, 0, 0, 0, 0, 0, 0, 0, 0, 0, 0, 0, 0, 0, 0, 0, 0, 0, 0, 0, 0, 0, 0, 0, 0, 0, 0, 0, 0, 0, 0, 0, 0, 0, 0, 0, 0, 0, 0, 0, 0, 0, 0, 0, 0, 0, 0, 0, 0, 0, 0, 0, 0, 0, 0, 0, 0, 0, 0, 0, 0, 0, 0, 0, 0, 0, 0, 0, 0, 0, 0, 0, 0, 0, 0, 0, 0, 0, 0, 0, 0, 0, 0, 0, 0, 0, 0, 0, 0, 0, 0, 0, 0, 0, 0, 0, 0, 0, 0, 0, 0, 0, 0, 0, 0, 0, 0, 0, 0, 0, 0, 0, 0, 0, 0, 0, 0, 0, 0, 0, 0, 0, 0, 0, 0, 0, 0, 0, 0, 0, 0, 0, 0, 0, 0, 0, 0, 0, 0, 0, 0, 0, 0, 0, 0, 0, 0, 0, 0, 0, 0, 0, 0, 0, 0, 0, 0, 0, 0, 0, 0, 0, 0, 0, 0, 0, 0, 0, 0, 0, 0, 0, 0, 0, 0, 0, 0, 0, 0, 0, 0, 0, 0, 0, 0, 0, 0, 0, 0, 0, 0, 0, 0, 0, 0, 0, 0, 0, 0, 0, 0, 0, 0, 0, 0, 0, 0, 0, 0, 0, 0, 0, 0, 0, 0, 0, 0, 0, 0, 0, 0, 0, 0, 0, 0, 0, 0, 0, 0, 0, 0, 0, 0, 0, 0, 0, 0, 0, 0, 0, 0, 0, 0, 0, 0, 0, 0, 0, 0, 0, 0, 0, 0, 0, 0, 0, 0, 0, 1, 1, 1, 1, 1, 1, 1, 1, 1, 1, 1, 1, 1, 1, 1, 1, 1, 1, 1, 1, 1, 1, 1, 1, 1, 1, 1, 1, 1, 1, 1, 1, 1, 1, 1, 1, 1, 1, 1, 1, 1, 1, 1, 1, 1, 1, 1, 1, 1, 1, 1, 1, 1, 1, 1, 1, 1, 1, 1, 1, 1, 1, 1, 1, 1, 1, 1, 1, 1, 1, 1, 1, 1, 1, 1, 1, 1, 1, 1, 1, 1, 1, 1, 1, 1, 1, 1, 1, 1, 1, 1, 1, 1, 1, 1, 1, 1, 1, 1, 1, 1, 1, 1, 1, 1, 1, 1, 1, 1, 1, 1, 1, 1, 1, 1, 1, 1, 1, 1, 1, 1, 1, 1, 1, 1, 1, 1, 1, 1, 1, 1, 1, 1, 1, 1, 1, 1, 1, 1, 1, 1, 1, 1, 1, 1, 1, 1, 1, 1, 1, 1, 1, 1, 1, 1, 1, 1, 1, 1, 1, 1, 1, 1, 1, 1, 1, 1, 1, 1, 1, 1, 1, 1, 1, 1, 1, 1, 1, 1, 1, 1, 1, 1, 1, 1, 1, 1, 1, 1, 1, 1, 1, 1, 1, 1, 1, 1, 1, 1, 1, 1, 1, 1, 1, 1, 1, 1, 1, 1, 1, 1, 1, 1, 1, 1, 1, 1, 1, 1, 1, 1, 1, 1, 1])
_k = {(321, 412): 0.36078, (321, 405): 0.36078}
me_axehandle.attributes.new('crease_edge', 'FLOAT', 'EDGE').data.foreach_set('value', [_k.get((min(e.vertices), max(e.vertices)), 0.0) for e in me_axehandle.edges])
_uv = me_axehandle.uv_layers.new(name='UVTex')
_uv.uv.foreach_set('vector', [0.996, 0.5472, 0.996, 0.444, 0.996, 0.434, 0.996, 0.5472, 0.996, 0.4576, 0.996, 0.444, 0.996, 0.5472, 0.996, 0.4745, 0.996, 0.4576, 0.996, 0.5472, 0.996, 0.4918, 0.996, 0.4745, 0.996, 0.5472, 0.996, 0.5062, 0.996, 0.4918, 0.996, 0.5472, 0.996, 0.5168, 0.996, 0.5062, 0.996, 0.5472, 0.996, 0.5247, 0.996, 0.5168, 0.996, 0.5472, 0.996, 0.5307, 0.996, 0.5247, 0.996, 0.5472, 0.996, 0.5356, 0.996, 0.5307, 0.996, 0.5472, 0.996, 0.5398, 0.996, 0.5356, 0.996, 0.5472, 0.996, 0.5436, 0.996, 0.5398, 0.996, 0.5472, 0.996, 0.5472, 0.996, 0.5436, 0.996, 0.5472, 0.996, 0.5508, 0.996, 0.5472, 0.996, 0.5472, 0.996, 0.5546, 0.996, 0.5508, 0.996, 0.5472, 0.996, 0.5588, 0.996, 0.5546, 0.996, 0.5472, 0.996, 0.5637, 0.996, 0.5588, 0.996, 0.5472, 0.996, 0.5697, 0.996, 0.5637, 0.996, 0.5472, 0.996, 0.5775, 0.996, 0.5697, 0.996, 0.5472, 0.996, 0.5882, 0.996, 0.5775, 0.996, 0.5472, 0.996, 0.6026, 0.996, 0.5882, 0.996, 0.2729, 0.996, 0.3457, 0.996, 0.3283, 0.996, 0.2729, 0.996, 0.3626, 0.996, 0.3457, 0.996, 0.2729, 0.996, 0.3761, 0.996, 0.3626, 0.996, 0.2729, 0.996, 0.3861, 0.996, 0.3761, 0.996, 0.2729, 0.996, 0.3938, 0.996, 0.3861, 0.996, 0.2729, 0.996, 0.3999, 0.996, 0.3938, 0.996, 0.2729, 0.996, 0.4052, 0.996, 0.3999, 0.996, 0.2729, 0.996, 0.4101, 0.996, 0.4052, 0.996, 0.2729, 0.996, 0.415, 0.996, 0.4101, 0.996, 0.5472, 0.996, 0.4203, 0.996, 0.415, 0.996, 0.5472, 0.996, 0.4264, 0.996, 0.4203, 0.996, 0.5472, 0.996, 0.434, 0.996, 0.4264, 0.9455, 0.434, 0.996, 0.434, 0.996, 0.444, 0.9455, 0.444, 0.9455, 0.444, 0.996, 0.444, 0.996, 0.4576, 0.9455, 0.4576, 0.9455, 0.4576, 0.996, 0.4576, 0.996, 0.4745, 0.9455, 0.4745, 0.9455, 0.4745, 0.996, 0.4745, 0.996, 0.4918, 0.9455, 0.4918, 0.9455, 0.4918, 0.996, 0.4918, 0.996, 0.5062, 0.9455, 0.5062, 0.9455, 0.5062, 0.996, 0.5062, 0.996, 0.5168, 0.9455, 0.5168, 0.9455, 0.5168, 0.996, 0.5168, 0.996, 0.5247, 0.9455, 0.5247, 0.9455, 0.5247, 0.996, 0.5247, 0.996, 0.5307, 0.9455, 0.5307, 0.9455, 0.5307, 0.996, 0.5307, 0.996, 0.5356, 0.9455, 0.5356, 0.9455, 0.5356, 0.996, 0.5356, 0.996, 0.5398, 0.9455, 0.5398, 0.9455, 0.5398, 0.996, 0.5398, 0.996, 0.5436, 0.9455, 0.5436, 0.9455, 0.5436, 0.996, 0.5436, 0.996, 0.5472, 0.9455, 0.5472, 0.9455, 0.5472, 0.996, 0.5472, 0.996, 0.5508, 0.9455, 0.5508, 0.9455, 0.5508, 0.996, 0.5508, 0.996, 0.5546, 0.9455, 0.5546, 0.9455, 0.5546, 0.996, 0.5546, 0.996, 0.5588, 0.9455, 0.5588, 0.9455, 0.5588, 0.996, 0.5588, 0.996, 0.5637, 0.9455, 0.5637, 0.9455, 0.5637, 0.996, 0.5637, 0.996, 0.5697, 0.9455, 0.5697, 0.9455, 0.5697, 0.996, 0.5697, 0.996, 0.5775, 0.9455, 0.5775, 0.9455, 0.5775, 0.996, 0.5775, 0.996, 0.5882, 0.9455, 0.5882, 0.9455, 0.5882, 0.996, 0.5882, 0.996, 0.6026, 0.9455, 0.6026, 0.9455, 0.3283, 0.996, 0.3283, 0.996, 0.3457, 0.9455, 0.3457, 0.9455, 0.3457, 0.996, 0.3457, 0.996, 0.3626, 0.9455, 0.3626, 0.9455, 0.3626, 0.996, 0.3626, 0.996, 0.3761, 0.9455, 0.3761, 0.9455, 0.3761, 0.996, 0.3761, 0.996, 0.3861, 0.9455, 0.3861, 0.9455, 0.3861, 0.996, 0.3861, 0.996, 0.3938, 0.9455, 0.3938, 0.9455, 0.3938, 0.996, 0.3938, 0.996, 0.3999, 0.9455, 0.3999, 0.9455, 0.3999, 0.996, 0.3999, 0.996, 0.4052, 0.9455, 0.4052, 0.9455, 0.4052, 0.996, 0.4052, 0.996, 0.4101, 0.9455, 0.4101, 0.9455, 0.4101, 0.996, 0.4101, 0.996, 0.415, 0.9455, 0.415, 0.9455, 0.415, 0.996, 0.415, 0.996, 0.4203, 0.9455, 0.4203, 0.9455, 0.4203, 0.996, 0.4203, 0.996, 0.4264, 0.9455, 0.4264, 0.996, 0.434, 0.9455, 0.434, 0.9455, 0.4264, 0.996, 0.4264, 0.9455, 0.4264, 0.9455, 0.434, 0.8914, 0.434, 0.8914, 0.4264, 0.9455, 0.4203, 0.9455, 0.4264, 0.8914, 0.4264, 0.8914, 0.4203, 0.9455, 0.415, 0.9455, 0.4203, 0.8914, 0.4203, 0.8914, 0.415, 0.9455, 0.4101, 0.9455, 0.415, 0.8914, 0.415, 0.8914, 0.4101, 0.9455, 0.4052, 0.9455, 0.4101, 0.8914, 0.4101, 0.8914, 0.4052, 0.9455, 0.3999, 0.9455, 0.4052, 0.8914, 0.4052, 0.8914, 0.3999, 0.9455, 0.3938, 0.9455, 0.3999, 0.8914, 0.3999, 0.8914, 0.3938, 0.9455, 0.3861, 0.9455, 0.3938, 0.8914, 0.3938, 0.8914, 0.3861, 0.9455, 0.3761, 0.9455, 0.3861, 0.8914, 0.3861, 0.8914, 0.3761, 0.9455, 0.3626, 0.9455, 0.3761, 0.8914, 0.3761, 0.8914, 0.3626, 0.9455, 0.3457, 0.9455, 0.3626, 0.8914, 0.3626, 0.8914, 0.3457, 0.9455, 0.3283, 0.9455, 0.3457, 0.8914, 0.3457, 0.8914, 0.3283, 0.9455, 0.5882, 0.9455, 0.6026, 0.8914, 0.6026, 0.8914, 0.5882, 0.9455, 0.5775, 0.9455, 0.5882, 0.8914, 0.5882, 0.8914, 0.5775, 0.9455, 0.5697, 0.9455, 0.5775, 0.8914, 0.5775, 0.8914, 0.5697, 0.9455, 0.5637, 0.9455, 0.5697, 0.8914, 0.5697, 0.8914, 0.5637, 0.9455, 0.5588, 0.9455, 0.5637, 0.8914, 0.5637, 0.8914, 0.5588, 0.9455, 0.5546, 0.9455, 0.5588, 0.8914, 0.5588, 0.8914, 0.5546, 0.9455, 0.5508, 0.9455, 0.5546, 0.8914, 0.5546, 0.8914, 0.5508, 0.9455, 0.5472, 0.9455, 0.5508, 0.8914, 0.5508, 0.8914, 0.5472, 0.9455, 0.5436, 0.9455, 0.5472, 0.8914, 0.5472, 0.8914, 0.5436, 0.9455, 0.5398, 0.9455, 0.5436, 0.8914, 0.5436, 0.8914, 0.5398, 0.9455, 0.5356, 0.9455, 0.5398, 0.8914, 0.5398, 0.8914, 0.5356, 0.9455, 0.5307, 0.9455, 0.5356, 0.8914, 0.5356, 0.8914, 0.5307, 0.9455, 0.5247, 0.9455, 0.5307, 0.8914, 0.5307, 0.8914, 0.5247, 0.9455, 0.5168, 0.9455, 0.5247, 0.8914, 0.5247, 0.8914, 0.5168, 0.9455, 0.5062, 0.9455, 0.5168, 0.8914, 0.5168, 0.8914, 0.5062, 0.9455, 0.4918, 0.9455, 0.5062, 0.8914, 0.5062, 0.8914, 0.4918, 0.9455, 0.4745, 0.9455, 0.4918, 0.8914, 0.4918, 0.8914, 0.4745, 0.9455, 0.4576, 0.9455, 0.4745, 0.8914, 0.4745, 0.8914, 0.4576, 0.9455, 0.444, 0.9455, 0.4576, 0.8914, 0.4576, 0.8914, 0.444, 0.9455, 0.434, 0.9455, 0.444, 0.8914, 0.444, 0.8914, 0.434, 0.8301, 0.4577, 0.7854, 0.4577, 0.7854, 0.4438, 0.8301, 0.4438, 0.7854, 0.4577, 0.6697, 0.4577, 0.6697, 0.4438, 0.7854, 0.4438, 0.8301, 0.4438, 0.7854, 0.4438, 0.7854, 0.4315, 0.8301, 0.4315, 0.7854, 0.4438, 0.6697, 0.4438, 0.6697, 0.4315, 0.7854, 0.4315, 0.8301, 0.4315, 0.7854, 0.4315, 0.7854, 0.4204, 0.8301, 0.4204, 0.7854, 0.4315, 0.6697, 0.4315, 0.6697, 0.4204, 0.7854, 0.4204, 0.8301, 0.4204, 0.7854, 0.4204, 0.7854, 0.4101, 0.8301, 0.4101, 0.7854, 0.4204, 0.6697, 0.4204, 0.6697, 0.4101, 0.7854, 0.4101, 0.8301, 0.4101, 0.7854, 0.4101, 0.7854, 0.3997, 0.8301, 0.3997, 0.7854, 0.4101, 0.6697, 0.4101, 0.6697, 0.3997, 0.7854, 0.3997, 0.8301, 0.3997, 0.7854, 0.3997, 0.7854, 0.3887, 0.8301, 0.3887, 0.7854, 0.3997, 0.6697, 0.3997, 0.6697, 0.3887, 0.7854, 0.3887, 0.8301, 0.3887, 0.7854, 0.3887, 0.7854, 0.3763, 0.8301, 0.3763, 0.7854, 0.3887, 0.6697, 0.3887, 0.6697, 0.3763, 0.7854, 0.3763, 0.8301, 0.3763, 0.7854, 0.3763, 0.7854, 0.3624, 0.8301, 0.3624, 0.7854, 0.3763, 0.6697, 0.3763, 0.6697, 0.3624, 0.7854, 0.3624, 0.8301, 0.3624, 0.7854, 0.3624, 0.7854, 0.348, 0.8301, 0.348, 0.7854, 0.3624, 0.6697, 0.3624, 0.6697, 0.348, 0.7854, 0.348, 0.8301, 0.348, 0.7854, 0.348, 0.7854, 0.3343, 0.8301, 0.3343, 0.7854, 0.348, 0.6697, 0.348, 0.6697, 0.3343, 0.7854, 0.3343, 0.8301, 0.6085, 0.7854, 0.6085, 0.7854, 0.5967, 0.8301, 0.5967, 0.7854, 0.6085, 0.6697, 0.6085, 0.6697, 0.5967, 0.7854, 0.5967, 0.8301, 0.5967, 0.7854, 0.5967, 0.7854, 0.5871, 0.8301, 0.5871, 0.7854, 0.5967, 0.6697, 0.5967, 0.6697, 0.5871, 0.7854, 0.5871, 0.8301, 0.5871, 0.7854, 0.5871, 0.7854, 0.5793, 0.8301, 0.5793, 0.7854, 0.5871, 0.6697, 0.5871, 0.6697, 0.5793, 0.7854, 0.5793, 0.8301, 0.5793, 0.7854, 0.5793, 0.7854, 0.5728, 0.8301, 0.5728, 0.7854, 0.5793, 0.6697, 0.5793, 0.6697, 0.5728, 0.7854, 0.5728, 0.8301, 0.5728, 0.7854, 0.5728, 0.7854, 0.5674, 0.8301, 0.5674, 0.7854, 0.5728, 0.6697, 0.5728, 0.6697, 0.5674, 0.7854, 0.5674, 0.8301, 0.5674, 0.7854, 0.5674, 0.7854, 0.5627, 0.8301, 0.5627, 0.7854, 0.5674, 0.6697, 0.5674, 0.6697, 0.5627, 0.7854, 0.5627, 0.8301, 0.5627, 0.7854, 0.5627, 0.7854, 0.5584, 0.8301, 0.5584, 0.7854, 0.5627, 0.6697, 0.5627, 0.6697, 0.5584, 0.7854, 0.5584, 0.8301, 0.5584, 0.7854, 0.5584, 0.7854, 0.5545, 0.8301, 0.5545, 0.7854, 0.5584, 0.6697, 0.5584, 0.6697, 0.5545, 0.7854, 0.5545, 0.8301, 0.5545, 0.7854, 0.5545, 0.7854, 0.5508, 0.8301, 0.5508, 0.7854, 0.5545, 0.6697, 0.5545, 0.6697, 0.5508, 0.7854, 0.5508, 0.8301, 0.5508, 0.7854, 0.5508, 0.7854, 0.5472, 0.8301, 0.5472, 0.7854, 0.5508, 0.6697, 0.5508, 0.6697, 0.5472, 0.7854, 0.5472, 0.8301, 0.5472, 0.7854, 0.5472, 0.7854, 0.5436, 0.8301, 0.5436, 0.7854, 0.5472, 0.6697, 0.5472, 0.6697, 0.5436, 0.7854, 0.5436, 0.8301, 0.5436, 0.7854, 0.5436, 0.7854, 0.5399, 0.8301, 0.5399, 0.7854, 0.5436, 0.6697, 0.5436, 0.6697, 0.5399, 0.7854, 0.5399, 0.8301, 0.5399, 0.7854, 0.5399, 0.7854, 0.536, 0.8301, 0.536, 0.7854, 0.5399, 0.6697, 0.5399, 0.6697, 0.536, 0.7854, 0.536, 0.8301, 0.536, 0.7854, 0.536, 0.7854, 0.5317, 0.8301, 0.5317, 0.7854, 0.536, 0.6697, 0.536, 0.6697, 0.5317, 0.7854, 0.5317, 0.8301, 0.5317, 0.7854, 0.5317, 0.7854, 0.527, 0.8301, 0.527, 0.7854, 0.5317, 0.6697, 0.5317, 0.6697, 0.527, 0.7854, 0.527, 0.8301, 0.527, 0.7854, 0.527, 0.7854, 0.5215, 0.8301, 0.5215, 0.7854, 0.527, 0.6697, 0.527, 0.6697, 0.5215, 0.7854, 0.5215, 0.8301, 0.5215, 0.7854, 0.5215, 0.7854, 0.5151, 0.8301, 0.5151, 0.7854, 0.5215, 0.6697, 0.5215, 0.6697, 0.5151, 0.7854, 0.5151, 0.8301, 0.5151, 0.7854, 0.5151, 0.7854, 0.5073, 0.8301, 0.5073, 0.7854, 0.5151, 0.6697, 0.5151, 0.6697, 0.5073, 0.7854, 0.5073, 0.8301, 0.5073, 0.7854, 0.5073, 0.7854, 0.4976, 0.8301, 0.4976, 0.7854, 0.5073, 0.6697, 0.5073, 0.6697, 0.4976, 0.7854, 0.4976, 0.8301, 0.4976, 0.7854, 0.4976, 0.7854, 0.4859, 0.8301, 0.4859, 0.7854, 0.4976, 0.6697, 0.4976, 0.6697, 0.4859, 0.7854, 0.4859, 0.8301, 0.4859, 0.7854, 0.4859, 0.7854, 0.4722, 0.8301, 0.4722, 0.7854, 0.4859, 0.6697, 0.4859, 0.6697, 0.4722, 0.7854, 0.4722, 0.8301, 0.4722, 0.7854, 0.4722, 0.7854, 0.4577, 0.8301, 0.4577, 0.7854, 0.4722, 0.6697, 0.4722, 0.6697, 0.4577, 0.7854, 0.4577, 0.8914, 0.444, 0.8753, 0.454, 0.8753, 0.4414, 0.8914, 0.434, 0.8753, 0.454, 0.8301, 0.4722, 0.8301, 0.4577, 0.8753, 0.4414, 0.8914, 0.4576, 0.8753, 0.4692, 0.8753, 0.454, 0.8914, 0.444, 0.8753, 0.4692, 0.8301, 0.4859, 0.8301, 0.4722, 0.8753, 0.454, 0.8914, 0.4745, 0.8753, 0.4852, 0.8753, 0.4692, 0.8914, 0.4576, 0.8753, 0.4852, 0.8301, 0.4976, 0.8301, 0.4859, 0.8753, 0.4692, 0.8914, 0.4918, 0.8753, 0.4993, 0.8753, 0.4852, 0.8914, 0.4745, 0.8753, 0.4993, 0.8301, 0.5073, 0.8301, 0.4976, 0.8753, 0.4852, 0.8914, 0.5062, 0.8753, 0.5105, 0.8753, 0.4993, 0.8914, 0.4918, 0.8753, 0.5105, 0.8301, 0.5151, 0.8301, 0.5073, 0.8753, 0.4993, 0.8914, 0.5168, 0.8753, 0.5191, 0.8753, 0.5105, 0.8914, 0.5062, 0.8753, 0.5191, 0.8301, 0.5215, 0.8301, 0.5151, 0.8753, 0.5105, 0.8914, 0.5247, 0.8753, 0.5258, 0.8753, 0.5191, 0.8914, 0.5168, 0.8753, 0.5258, 0.8301, 0.527, 0.8301, 0.5215, 0.8753, 0.5191, 0.8914, 0.5307, 0.8753, 0.5312, 0.8753, 0.5258, 0.8914, 0.5247, 0.8753, 0.5312, 0.8301, 0.5317, 0.8301, 0.527, 0.8753, 0.5258, 0.8914, 0.5356, 0.8753, 0.5358, 0.8753, 0.5312, 0.8914, 0.5307, 0.8753, 0.5358, 0.8301, 0.536, 0.8301, 0.5317, 0.8753, 0.5312, 0.8914, 0.5398, 0.8753, 0.5398, 0.8753, 0.5358, 0.8914, 0.5356, 0.8753, 0.5398, 0.8301, 0.5399, 0.8301, 0.536, 0.8753, 0.5358, 0.8914, 0.5436, 0.8753, 0.5436, 0.8753, 0.5398, 0.8914, 0.5398, 0.8753, 0.5436, 0.8301, 0.5436, 0.8301, 0.5399, 0.8753, 0.5398, 0.8914, 0.5472, 0.8753, 0.5472, 0.8753, 0.5436, 0.8914, 0.5436, 0.8753, 0.5472, 0.8301, 0.5472, 0.8301, 0.5436, 0.8753, 0.5436, 0.8914, 0.5508, 0.8753, 0.5508, 0.8753, 0.5472, 0.8914, 0.5472, 0.8753, 0.5508, 0.8301, 0.5508, 0.8301, 0.5472, 0.8753, 0.5472, 0.8914, 0.5546, 0.8753, 0.5546, 0.8753, 0.5508, 0.8914, 0.5508, 0.8753, 0.5546, 0.8301, 0.5545, 0.8301, 0.5508, 0.8753, 0.5508, 0.8914, 0.5588, 0.8753, 0.5586, 0.8753, 0.5546, 0.8914, 0.5546, 0.8753, 0.5586, 0.8301, 0.5584, 0.8301, 0.5545, 0.8753, 0.5546, 0.8914, 0.5637, 0.8753, 0.5632, 0.8753, 0.5586, 0.8914, 0.5588, 0.8753, 0.5632, 0.8301, 0.5627, 0.8301, 0.5584, 0.8753, 0.5586, 0.8914, 0.5697, 0.8753, 0.5686, 0.8753, 0.5632, 0.8914, 0.5637, 0.8753, 0.5686, 0.8301, 0.5674, 0.8301, 0.5627, 0.8753, 0.5632, 0.8914, 0.5775, 0.8753, 0.5753, 0.8753, 0.5686, 0.8914, 0.5697, 0.8753, 0.5753, 0.8301, 0.5728, 0.8301, 0.5674, 0.8753, 0.5686, 0.8914, 0.5882, 0.8753, 0.5839, 0.8753, 0.5753, 0.8914, 0.5775, 0.8753, 0.5839, 0.8301, 0.5793, 0.8301, 0.5728, 0.8753, 0.5753, 0.8914, 0.6026, 0.8753, 0.595, 0.8753, 0.5839, 0.8914, 0.5882, 0.8753, 0.595, 0.8301, 0.5871, 0.8301, 0.5793, 0.8753, 0.5839, 0.8914, 0.3457, 0.8753, 0.3349, 0.8753, 0.3208, 0.8914, 0.3283, 0.8753, 0.6092, 0.8301, 0.5967, 0.8301, 0.5871, 0.8753, 0.595, 0.8914, 0.3626, 0.8753, 0.3509, 0.8753, 0.3349, 0.8914, 0.3457, 0.8753, 0.3509, 0.8301, 0.3343, 0.8301, 0.3225, 0.8753, 0.3349, 0.8914, 0.3761, 0.8753, 0.3661, 0.8753, 0.3509, 0.8914, 0.3626, 0.8753, 0.3661, 0.8301, 0.348, 0.8301, 0.3343, 0.8753, 0.3509, 0.8914, 0.3861, 0.8753, 0.3788, 0.8753, 0.3661, 0.8914, 0.3761, 0.8753, 0.3788, 0.8301, 0.3624, 0.8301, 0.348, 0.8753, 0.3661, 0.8914, 0.3938, 0.8753, 0.3887, 0.8753, 0.3788, 0.8914, 0.3861, 0.8753, 0.3887, 0.8301, 0.3763, 0.8301, 0.3624, 0.8753, 0.3788, 0.8914, 0.3999, 0.8753, 0.3968, 0.8753, 0.3887, 0.8914, 0.3938, 0.8753, 0.3968, 0.8301, 0.3887, 0.8301, 0.3763, 0.8753, 0.3887, 0.8914, 0.4052, 0.8753, 0.4037, 0.8753, 0.3968, 0.8914, 0.3999, 0.8753, 0.4037, 0.8301, 0.3997, 0.8301, 0.3887, 0.8753, 0.3968, 0.8914, 0.4101, 0.8753, 0.4101, 0.8753, 0.4037, 0.8914, 0.4052, 0.8753, 0.4101, 0.8301, 0.4101, 0.8301, 0.3997, 0.8753, 0.4037, 0.8914, 0.415, 0.8753, 0.4165, 0.8753, 0.4101, 0.8914, 0.4101, 0.8753, 0.4165, 0.8301, 0.4204, 0.8301, 0.4101, 0.8753, 0.4101, 0.8914, 0.4203, 0.8753, 0.4234, 0.8753, 0.4165, 0.8914, 0.415, 0.8753, 0.4234, 0.8301, 0.4315, 0.8301, 0.4204, 0.8753, 0.4165, 0.8914, 0.4264, 0.8753, 0.4314, 0.8753, 0.4234, 0.8914, 0.4203, 0.8753, 0.4314, 0.8301, 0.4438, 0.8301, 0.4315, 0.8753, 0.4234, 0.8914, 0.434, 0.8753, 0.4414, 0.8753, 0.4314, 0.8914, 0.4264, 0.8753, 0.4414, 0.8301, 0.4577, 0.8301, 0.4438, 0.8753, 0.4314, 0.6697, 0.4577, 0.553, 0.4625, 0.553, 0.4481, 0.6697, 0.4438, 0.553, 0.4625, 0.3455, 0.4546, 0.3455, 0.4428, 0.553, 0.4481, 0.6697, 0.4438, 0.553, 0.4481, 0.553, 0.4345, 0.6697, 0.4315, 0.553, 0.4481, 0.3455, 0.4428, 0.3455, 0.4315, 0.553, 0.4345, 0.6697, 0.4315, 0.553, 0.4345, 0.553, 0.4219, 0.6697, 0.4204, 0.553, 0.4345, 0.3455, 0.4315, 0.3455, 0.4206, 0.553, 0.4219, 0.6697, 0.4204, 0.553, 0.4219, 0.553, 0.4101, 0.6697, 0.4101, 0.553, 0.4219, 0.3455, 0.4206, 0.3455, 0.4101, 0.553, 0.4101, 0.6697, 0.4101, 0.553, 0.4101, 0.553, 0.3982, 0.6697, 0.3997, 0.553, 0.4101, 0.3455, 0.4101, 0.3455, 0.3995, 0.553, 0.3982, 0.6697, 0.3997, 0.553, 0.3982, 0.553, 0.3857, 0.6697, 0.3887, 0.553, 0.3982, 0.3455, 0.3995, 0.3455, 0.3886, 0.553, 0.3857, 0.6697, 0.3887, 0.553, 0.3857, 0.553, 0.3721, 0.6697, 0.3763, 0.553, 0.3857, 0.3455, 0.3886, 0.3455, 0.3773, 0.553, 0.3721, 0.6697, 0.3763, 0.553, 0.3721, 0.553, 0.3577, 0.6697, 0.3624, 0.553, 0.3721, 0.3455, 0.3773, 0.3455, 0.3655, 0.553, 0.3577, 0.6697, 0.3624, 0.553, 0.3577, 0.553, 0.3435, 0.6697, 0.348, 0.553, 0.3577, 0.3455, 0.3655, 0.3455, 0.3537, 0.553, 0.3435, 0.6697, 0.348, 0.553, 0.3435, 0.553, 0.3308, 0.6697, 0.3343, 0.553, 0.3435, 0.3455, 0.3537, 0.3455, 0.3422, 0.553, 0.3308, 0.6697, 0.6085, 0.553, 0.6051, 0.553, 0.5944, 0.6697, 0.5967, 0.553, 0.3308, 0.3455, 0.3422, 0.3455, 0.3315, 0.553, 0.3201, 0.6697, 0.5967, 0.553, 0.5944, 0.553, 0.5856, 0.6697, 0.5871, 0.553, 0.5944, 0.3455, 0.6058, 0.3455, 0.5962, 0.553, 0.5856, 0.6697, 0.5871, 0.553, 0.5856, 0.553, 0.5784, 0.6697, 0.5793, 0.553, 0.5856, 0.3455, 0.5962, 0.3455, 0.5877, 0.553, 0.5784, 0.6697, 0.5793, 0.553, 0.5784, 0.553, 0.5724, 0.6697, 0.5728, 0.553, 0.5784, 0.3455, 0.5877, 0.3455, 0.5803, 0.553, 0.5724, 0.6697, 0.5728, 0.553, 0.5724, 0.553, 0.5672, 0.6697, 0.5674, 0.553, 0.5724, 0.3455, 0.5803, 0.3455, 0.5736, 0.553, 0.5672, 0.6697, 0.5674, 0.553, 0.5672, 0.553, 0.5626, 0.6697, 0.5627, 0.553, 0.5672, 0.3455, 0.5736, 0.3455, 0.5676, 0.553, 0.5626, 0.6697, 0.5627, 0.553, 0.5626, 0.553, 0.5584, 0.6697, 0.5584, 0.553, 0.5626, 0.3455, 0.5676, 0.3455, 0.5621, 0.553, 0.5584, 0.6697, 0.5584, 0.553, 0.5584, 0.553, 0.5545, 0.6697, 0.5545, 0.553, 0.5584, 0.3455, 0.5621, 0.3455, 0.557, 0.553, 0.5545, 0.6697, 0.5545, 0.553, 0.5545, 0.553, 0.5508, 0.6697, 0.5508, 0.553, 0.5545, 0.3455, 0.557, 0.3455, 0.552, 0.553, 0.5508, 0.6697, 0.5508, 0.553, 0.5508, 0.553, 0.5472, 0.6697, 0.5472, 0.553, 0.5508, 0.3455, 0.552, 0.3455, 0.5472, 0.553, 0.5472, 0.6697, 0.5472, 0.553, 0.5472, 0.553, 0.5436, 0.6697, 0.5436, 0.553, 0.5472, 0.3455, 0.5472, 0.3455, 0.5424, 0.553, 0.5436, 0.6697, 0.5436, 0.553, 0.5436, 0.553, 0.5399, 0.6697, 0.5399, 0.553, 0.5436, 0.3455, 0.5424, 0.3455, 0.5374, 0.553, 0.5399, 0.6697, 0.5399, 0.553, 0.5399, 0.553, 0.536, 0.6697, 0.536, 0.553, 0.5399, 0.3455, 0.5374, 0.3455, 0.5322, 0.553, 0.536, 0.6697, 0.536, 0.553, 0.536, 0.553, 0.5318, 0.6697, 0.5317, 0.553, 0.536, 0.3455, 0.5322, 0.3455, 0.5267, 0.553, 0.5318, 0.6697, 0.5317, 0.553, 0.5318, 0.553, 0.5272, 0.6697, 0.527, 0.553, 0.5318, 0.3455, 0.5267, 0.3455, 0.5208, 0.553, 0.5272, 0.6697, 0.527, 0.553, 0.5272, 0.553, 0.522, 0.6697, 0.5215, 0.553, 0.5272, 0.3455, 0.5208, 0.3455, 0.5141, 0.553, 0.522, 0.6697, 0.5215, 0.553, 0.522, 0.553, 0.516, 0.6697, 0.5151, 0.553, 0.522, 0.3455, 0.5141, 0.3455, 0.5067, 0.553, 0.516, 0.6697, 0.5151, 0.553, 0.516, 0.553, 0.5088, 0.6697, 0.5073, 0.553, 0.516, 0.3455, 0.5067, 0.3455, 0.4982, 0.553, 0.5088, 0.6697, 0.5073, 0.553, 0.5088, 0.553, 0.5, 0.6697, 0.4976, 0.553, 0.5088, 0.3455, 0.4982, 0.3455, 0.4886, 0.553, 0.5, 0.6697, 0.4976, 0.553, 0.5, 0.553, 0.4893, 0.6697, 0.4859, 0.553, 0.5, 0.3455, 0.4886, 0.3455, 0.478, 0.553, 0.4893, 0.6697, 0.4859, 0.553, 0.4893, 0.553, 0.4766, 0.6697, 0.4722, 0.553, 0.4893, 0.3455, 0.478, 0.3455, 0.4665, 0.553, 0.4766, 0.6697, 0.4722, 0.553, 0.4766, 0.553, 0.4625, 0.6697, 0.4577, 0.553, 0.4766, 0.3455, 0.4665, 0.3455, 0.4546, 0.553, 0.4625, 0.2031, 0.4559, 0.1048, 0.4615, 0.1029, 0.4488, 0.203, 0.4431, 0.1048, 0.4615, 0.06999, 0.4828, 0.06846, 0.4717, 0.1029, 0.4488, 0.203, 0.4431, 0.1029, 0.4488, 0.1014, 0.4359, 0.203, 0.4313, 0.1029, 0.4488, 0.06846, 0.4717, 0.06716, 0.4572, 0.1014, 0.4359, 0.203, 0.4313, 0.1014, 0.4359, 0.1005, 0.4229, 0.2029, 0.4204, 0.1014, 0.4359, 0.06716, 0.4572, 0.06616, 0.437, 0.1005, 0.4229, 0.2029, 0.4204, 0.1005, 0.4229, 0.1002, 0.4101, 0.2029, 0.4101, 0.1005, 0.4229, 0.06616, 0.437, 0.06575, 0.4101, 0.1002, 0.4101, 0.2029, 0.4101, 0.1002, 0.4101, 0.1005, 0.3972, 0.2029, 0.3997, 0.1002, 0.4101, 0.06575, 0.4101, 0.06616, 0.3831, 0.1005, 0.3972, 0.2029, 0.3997, 0.1005, 0.3972, 0.1014, 0.3842, 0.203, 0.3888, 0.1005, 0.3972, 0.06616, 0.3831, 0.06716, 0.3629, 0.1014, 0.3842, 0.203, 0.3888, 0.1014, 0.3842, 0.1029, 0.3713, 0.203, 0.377, 0.1014, 0.3842, 0.06716, 0.3629, 0.06846, 0.3484, 0.1029, 0.3713, 0.203, 0.377, 0.1029, 0.3713, 0.1048, 0.3586, 0.2031, 0.3642, 0.1029, 0.3713, 0.06846, 0.3484, 0.06999, 0.3373, 0.1048, 0.3586, 0.2031, 0.3642, 0.1048, 0.3586, 0.1072, 0.3467, 0.2031, 0.351, 0.1048, 0.3586, 0.06999, 0.3373, 0.07116, 0.3283, 0.1072, 0.3467, 0.2031, 0.351, 0.1072, 0.3467, 0.1099, 0.3358, 0.2032, 0.3383, 0.1072, 0.3467, 0.07116, 0.3283, 0.07311, 0.3207, 0.1099, 0.3358, 0.2032, 0.6126, 0.1099, 0.6101, 0.1128, 0.6004, 0.2033, 0.6011, 0.1099, 0.6101, 0.07311, 0.595, 0.07592, 0.5884, 0.1128, 0.6004, 0.2033, 0.6011, 0.1128, 0.6004, 0.1159, 0.5919, 0.2033, 0.5914, 0.1128, 0.6004, 0.07592, 0.5884, 0.07958, 0.5825, 0.1159, 0.5919, 0.2033, 0.5914, 0.1159, 0.5919, 0.1189, 0.5844, 0.2034, 0.5831, 0.1159, 0.5919, 0.07958, 0.5825, 0.08401, 0.5772, 0.1189, 0.5844, 0.2034, 0.5831, 0.1189, 0.5844, 0.1218, 0.5777, 0.2035, 0.5761, 0.1189, 0.5844, 0.08401, 0.5772, 0.08899, 0.5723, 0.1218, 0.5777, 0.2035, 0.5761, 0.1218, 0.5777, 0.1245, 0.5718, 0.2036, 0.5701, 0.1218, 0.5777, 0.08899, 0.5723, 0.09424, 0.5677, 0.1245, 0.5718, 0.2036, 0.5701, 0.1245, 0.5718, 0.1269, 0.5663, 0.2036, 0.5648, 0.1245, 0.5718, 0.09424, 0.5677, 0.0994, 0.5634, 0.1269, 0.5663, 0.2036, 0.5648, 0.1269, 0.5663, 0.1288, 0.5612, 0.2037, 0.56, 0.1269, 0.5663, 0.0994, 0.5634, 0.1031, 0.5592, 0.1288, 0.5612, 0.2037, 0.56, 0.1288, 0.5612, 0.1303, 0.5564, 0.2037, 0.5556, 0.1288, 0.5612, 0.1031, 0.5592, 0.1056, 0.5551, 0.1303, 0.5564, 0.2037, 0.5556, 0.1303, 0.5564, 0.1312, 0.5518, 0.2038, 0.5513, 0.1303, 0.5564, 0.1056, 0.5551, 0.1072, 0.5511, 0.1312, 0.5518, 0.2038, 0.5513, 0.1312, 0.5518, 0.1315, 0.5472, 0.2038, 0.5472, 0.1312, 0.5518, 0.1072, 0.5511, 0.1078, 0.5472, 0.1315, 0.5472, 0.2038, 0.5472, 0.1315, 0.5472, 0.1312, 0.5426, 0.2038, 0.5431, 0.1315, 0.5472, 0.1078, 0.5472, 0.1072, 0.5433, 0.1312, 0.5426, 0.2038, 0.5431, 0.1312, 0.5426, 0.1303, 0.538, 0.2037, 0.5388, 0.1312, 0.5426, 0.1072, 0.5433, 0.1056, 0.5393, 0.1303, 0.538, 0.2037, 0.5388, 0.1303, 0.538, 0.1288, 0.5332, 0.2037, 0.5344, 0.1303, 0.538, 0.1056, 0.5393, 0.1031, 0.5352, 0.1288, 0.5332, 0.2037, 0.5344, 0.1288, 0.5332, 0.1269, 0.5281, 0.2036, 0.5296, 0.1288, 0.5332, 0.1031, 0.5352, 0.0994, 0.531, 0.1269, 0.5281, 0.2036, 0.5296, 0.1269, 0.5281, 0.1245, 0.5226, 0.2036, 0.5243, 0.1269, 0.5281, 0.0994, 0.531, 0.09424, 0.5267, 0.1245, 0.5226, 0.2036, 0.5243, 0.1245, 0.5226, 0.1218, 0.5166, 0.2035, 0.5183, 0.1245, 0.5226, 0.09424, 0.5267, 0.08899, 0.5221, 0.1218, 0.5166, 0.2035, 0.5183, 0.1218, 0.5166, 0.1189, 0.51, 0.2034, 0.5113, 0.1218, 0.5166, 0.08899, 0.5221, 0.08401, 0.5172, 0.1189, 0.51, 0.2034, 0.5113, 0.1189, 0.51, 0.1159, 0.5025, 0.2033, 0.503, 0.1189, 0.51, 0.08401, 0.5172, 0.07958, 0.5119, 0.1159, 0.5025, 0.2033, 0.503, 0.1159, 0.5025, 0.1128, 0.494, 0.2033, 0.4932, 0.1159, 0.5025, 0.07958, 0.5119, 0.07592, 0.506, 0.1128, 0.494, 0.2033, 0.4932, 0.1128, 0.494, 0.1099, 0.4843, 0.2032, 0.4818, 0.1128, 0.494, 0.07592, 0.506, 0.07311, 0.4994, 0.1099, 0.4843, 0.2032, 0.4818, 0.1099, 0.4843, 0.1072, 0.4734, 0.2031, 0.4691, 0.1099, 0.4843, 0.07311, 0.4994, 0.07116, 0.4918, 0.1072, 0.4734, 0.2031, 0.4691, 0.1072, 0.4734, 0.1048, 0.4615, 0.2031, 0.4559, 0.1072, 0.4734, 0.07116, 0.4918, 0.06999, 0.4828, 0.1048, 0.4615, 0.006089, 0.509, -0.0008643, 0.5472, 0.007095, 0.5038, 0.007095, 0.5038, -0.0008643, 0.5472, 0.007622, 0.5006, 0.007622, 0.5006, -0.0008643, 0.5472, 0.007781, 0.5039, 0.007781, 0.5039, -0.0008643, 0.5472, 0.007676, 0.5485, 0.007676, 0.5485, -0.0008643, 0.5472, 0.007308, 0.5913, 0.007308, 0.5913, -0.0008643, 0.5472, 0.006692, 0.5942, 0.006692, 0.5942, -0.0008643, 0.5472, 0.005745, 0.5909, 0.005745, 0.5909, -0.0008643, 0.5472, 0.004371, 0.5857, 0.004371, 0.5857, -0.0008643, 0.5472, 0.002831, 0.581, 0.002831, 0.581, -0.0008643, 0.5472, 0.001175, 0.5767, 0.001175, 0.5767, -0.0008643, 0.5472, -0.0005442, 0.5727, -0.0005442, 0.5727, -0.0008643, 0.5472, -0.0028, 0.5689, -0.0028, 0.5689, -0.0008643, 0.5472, 0.01018, 0.5669, 0.01018, 0.5669, -0.0008643, 0.5472, 0.02045, 0.5647, 0.02045, 0.5647, -0.0008643, 0.5472, 0.03005, 0.5623, 0.03005, 0.5623, -0.0008643, 0.5472, 0.03828, 0.5596, 0.03828, 0.5596, -0.0008643, 0.5472, 0.04472, 0.5567, 0.04472, 0.5567, -0.0008643, 0.5472, 0.05017, 0.5536, 0.05017, 0.5536, -0.0008643, 0.5472, 0.05381, 0.5504, 0.05381, 0.5504, -0.0008643, 0.5472, 0.05491, 0.5472, 0.05491, 0.5472, -0.0008643, 0.5472, 0.05401, 0.544, 0.05401, 0.544, -0.0008643, 0.5472, 0.05057, 0.5408, 0.05057, 0.5408, -0.0008643, 0.5472, 0.04529, 0.5376, 0.04529, 0.5376, -0.0008643, 0.5472, 0.03901, 0.5346, 0.03901, 0.5346, -0.0008643, 0.5472, 0.0309, 0.5318, 0.0309, 0.5318, -0.0008643, 0.5472, 0.02141, 0.5293, 0.02141, 0.5293, -0.0008643, 0.5472, 0.01119, 0.5271, 0.01119, 0.5271, -0.0008643, 0.5472, 0.0003134, 0.5252, 0.0003134, 0.5252, -0.0008643, 0.5472, 0.001839, 0.5217, 0.001839, 0.5217, -0.0008643, 0.5472, 0.00342, 0.5179, 0.00342, 0.5179, -0.0008643, 0.5472, 0.004851, 0.5137, 0.004851, 0.5137, -0.0008643, 0.5472, 0.006089, 0.509, 0.06999, 0.4828, 0.006255, 0.5084, 0.007244, 0.503, 0.06846, 0.4717, 0.006255, 0.5084, 0.006089, 0.509, 0.007095, 0.5038, 0.007244, 0.503, 0.06846, 0.4717, 0.007244, 0.503, 0.007762, 0.4994, 0.06716, 0.4572, 0.007244, 0.503, 0.007095, 0.5038, 0.007622, 0.5006, 0.007762, 0.4994, 0.06716, 0.4572, 0.007762, 0.4994, 0.007918, 0.5017, 0.06616, 0.437, 0.007762, 0.4994, 0.007622, 0.5006, 0.007781, 0.5039, 0.007918, 0.5017, 0.06616, 0.437, 0.007918, 0.5017, 0.007812, 0.2737, 0.06575, 0.4101, 0.007918, 0.5017, 0.007781, 0.5039, 0.007676, 0.5485, 0.007812, 0.548, 0.06575, 0.4101, 0.007812, 0.2737, 0.007447, 0.3189, 0.06616, 0.3831, 0.007812, 0.548, 0.007676, 0.5485, 0.007308, 0.5913, 0.007447, 0.5932, 0.06616, 0.3831, 0.007447, 0.3189, 0.006838, 0.3211, 0.06716, 0.3629, 0.007447, 0.5932, 0.007308, 0.5913, 0.006692, 0.5942, 0.006838, 0.5953, 0.06716, 0.3629, 0.006838, 0.3211, 0.005903, 0.3174, 0.06846, 0.3484, 0.006838, 0.5953, 0.006692, 0.5942, 0.005745, 0.5909, 0.005903, 0.5917, 0.06846, 0.3484, 0.005903, 0.3174, 0.004548, 0.3119, 0.06999, 0.3373, 0.005903, 0.5917, 0.005745, 0.5909, 0.004371, 0.5857, 0.004548, 0.5862, 0.06999, 0.6116, 0.004548, 0.5862, 0.003027, 0.5814, 0.07116, 0.6026, 0.004548, 0.5862, 0.004371, 0.5857, 0.002831, 0.581, 0.003027, 0.5814, 0.07116, 0.6026, 0.003027, 0.5814, 0.001394, 0.577, 0.07311, 0.595, 0.003027, 0.5814, 0.002831, 0.581, 0.001175, 0.5767, 0.001394, 0.577, 0.07311, 0.595, 0.001394, 0.577, -0.0002994, 0.573, 0.07592, 0.5884, 0.001394, 0.577, 0.001175, 0.5767, -0.0005442, 0.5727, -0.0002994, 0.573, 0.07592, 0.5884, -0.0002994, 0.573, -0.003042, 0.5688, 0.07958, 0.5825, -0.0002994, 0.573, -0.0005442, 0.5727, -0.0028, 0.5689, -0.003042, 0.5688, 0.07958, 0.5825, -0.003042, 0.5688, 0.01129, 0.5667, 0.08401, 0.5772, -0.003042, 0.5688, -0.0028, 0.5689, 0.01018, 0.5669, 0.01129, 0.5667, 0.08401, 0.5772, 0.01129, 0.5667, 0.02146, 0.5646, 0.08899, 0.5723, 0.01129, 0.5667, 0.01018, 0.5669, 0.02045, 0.5647, 0.02146, 0.5646, 0.08899, 0.5723, 0.02146, 0.5646, 0.03098, 0.5621, 0.09424, 0.5677, 0.02146, 0.5646, 0.02045, 0.5647, 0.03005, 0.5623, 0.03098, 0.5621, 0.09424, 0.5677, 0.03098, 0.5621, 0.03916, 0.5595, 0.0994, 0.5634, 0.03098, 0.5621, 0.03005, 0.5623, 0.03828, 0.5596, 0.03916, 0.5595, 0.0994, 0.5634, 0.03916, 0.5595, 0.04554, 0.5566, 0.1031, 0.5592, 0.03916, 0.5595, 0.03828, 0.5596, 0.04472, 0.5567, 0.04554, 0.5566, 0.1031, 0.5592, 0.04554, 0.5566, 0.05095, 0.5536, 0.1056, 0.5551, 0.04554, 0.5566, 0.04472, 0.5567, 0.05017, 0.5536, 0.05095, 0.5536, 0.1056, 0.5551, 0.05095, 0.5536, 0.05454, 0.5504, 0.1072, 0.5511, 0.05095, 0.5536, 0.05017, 0.5536, 0.05381, 0.5504, 0.05454, 0.5504, 0.1072, 0.5511, 0.05454, 0.5504, 0.05563, 0.5472, 0.1078, 0.5472, 0.05454, 0.5504, 0.05381, 0.5504, 0.05491, 0.5472, 0.05563, 0.5472, 0.1078, 0.5472, 0.05563, 0.5472, 0.05474, 0.544, 0.1072, 0.5433, 0.05563, 0.5472, 0.05491, 0.5472, 0.05401, 0.544, 0.05474, 0.544, 0.1072, 0.5433, 0.05474, 0.544, 0.05134, 0.5408, 0.1056, 0.5393, 0.05474, 0.544, 0.05401, 0.544, 0.05057, 0.5408, 0.05134, 0.5408, 0.1056, 0.5393, 0.05134, 0.5408, 0.04611, 0.5377, 0.1031, 0.5352, 0.05134, 0.5408, 0.05057, 0.5408, 0.04529, 0.5376, 0.04611, 0.5377, 0.1031, 0.5352, 0.04611, 0.5377, 0.03988, 0.5347, 0.0994, 0.531, 0.04611, 0.5377, 0.04529, 0.5376, 0.03901, 0.5346, 0.03988, 0.5347, 0.0994, 0.531, 0.03988, 0.5347, 0.03183, 0.532, 0.09424, 0.5267, 0.03988, 0.5347, 0.03901, 0.5346, 0.0309, 0.5318, 0.03183, 0.532, 0.09424, 0.5267, 0.03183, 0.532, 0.02241, 0.5294, 0.08899, 0.5221, 0.03183, 0.532, 0.0309, 0.5318, 0.02141, 0.5293, 0.02241, 0.5294, 0.08899, 0.5221, 0.02241, 0.5294, 0.01229, 0.5272, 0.08401, 0.5172, 0.02241, 0.5294, 0.02141, 0.5293, 0.01119, 0.5271, 0.01229, 0.5272, 0.08401, 0.5172, 0.01229, 0.5272, 5.105e-05, 0.5252, 0.07958, 0.5119, 0.01229, 0.5272, 0.01119, 0.5271, 0.0003134, 0.5252, 5.105e-05, 0.5252, 0.07958, 0.5119, 5.105e-05, 0.5252, 0.002068, 0.5214, 0.07592, 0.506, 5.105e-05, 0.5252, 0.0003134, 0.5252, 0.001839, 0.5217, 0.002068, 0.5214, 0.07592, 0.506, 0.002068, 0.5214, 0.003625, 0.5175, 0.07311, 0.4994, 0.002068, 0.5214, 0.001839, 0.5217, 0.00342, 0.5179, 0.003625, 0.5175, 0.07311, 0.4994, 0.003625, 0.5175, 0.005035, 0.5132, 0.07116, 0.4918, 0.003625, 0.5175, 0.00342, 0.5179, 0.004851, 0.5137, 0.005035, 0.5132, 0.07116, 0.4918, 0.005035, 0.5132, 0.006255, 0.5084, 0.06999, 0.4828, 0.005035, 0.5132, 0.004851, 0.5137, 0.006089, 0.509, 0.006255, 0.5084, 0.3455, 0.4546, 0.255, 0.4554, 0.255, 0.443, 0.3455, 0.4428, 0.255, 0.4554, 0.2031, 0.4559, 0.203, 0.4431, 0.255, 0.443, 0.3455, 0.4428, 0.255, 0.443, 0.255, 0.4314, 0.3455, 0.4315, 0.255, 0.443, 0.203, 0.4431, 0.203, 0.4313, 0.255, 0.4314, 0.3455, 0.4315, 0.255, 0.4314, 0.255, 0.4205, 0.3455, 0.4206, 0.255, 0.4314, 0.203, 0.4313, 0.2029, 0.4204, 0.255, 0.4205, 0.3455, 0.4206, 0.255, 0.4205, 0.255, 0.4101, 0.3455, 0.4101, 0.255, 0.4205, 0.2029, 0.4204, 0.2029, 0.4101, 0.255, 0.4101, 0.3455, 0.4101, 0.255, 0.4101, 0.255, 0.3996, 0.3455, 0.3995, 0.255, 0.4101, 0.2029, 0.4101, 0.2029, 0.3997, 0.255, 0.3996, 0.3455, 0.3995, 0.255, 0.3996, 0.255, 0.3887, 0.3455, 0.3886, 0.255, 0.3996, 0.2029, 0.3997, 0.203, 0.3888, 0.255, 0.3887, 0.3455, 0.3886, 0.255, 0.3887, 0.255, 0.3771, 0.3455, 0.3773, 0.255, 0.3887, 0.203, 0.3888, 0.203, 0.377, 0.255, 0.3771, 0.3455, 0.3773, 0.255, 0.3771, 0.255, 0.3647, 0.3455, 0.3655, 0.255, 0.3771, 0.203, 0.377, 0.2031, 0.3642, 0.255, 0.3647, 0.3455, 0.3655, 0.255, 0.3647, 0.2551, 0.352, 0.3455, 0.3537, 0.255, 0.3647, 0.2031, 0.3642, 0.2031, 0.351, 0.2551, 0.352, 0.3455, 0.3537, 0.2551, 0.352, 0.2551, 0.3397, 0.3455, 0.3422, 0.2551, 0.352, 0.2031, 0.351, 0.2032, 0.3383, 0.2551, 0.3397, 0.3455, 0.3422, 0.2551, 0.3397, 0.2552, 0.3285, 0.3455, 0.3315, 0.2551, 0.614, 0.2032, 0.6126, 0.2033, 0.6011, 0.2552, 0.6028, 0.3455, 0.6058, 0.2552, 0.6028, 0.2552, 0.593, 0.3455, 0.5962, 0.2552, 0.6028, 0.2033, 0.6011, 0.2033, 0.5914, 0.2552, 0.593, 0.3455, 0.5962, 0.2552, 0.593, 0.2553, 0.5847, 0.3455, 0.5877, 0.2552, 0.593, 0.2033, 0.5914, 0.2034, 0.5831, 0.2553, 0.5847, 0.3455, 0.5877, 0.2553, 0.5847, 0.2553, 0.5775, 0.3455, 0.5803, 0.2553, 0.5847, 0.2034, 0.5831, 0.2035, 0.5761, 0.2553, 0.5775, 0.3455, 0.5803, 0.2553, 0.5775, 0.2554, 0.5713, 0.3455, 0.5736, 0.2553, 0.5775, 0.2035, 0.5761, 0.2036, 0.5701, 0.2554, 0.5713, 0.3455, 0.5736, 0.2554, 0.5713, 0.2554, 0.5657, 0.3455, 0.5676, 0.2554, 0.5713, 0.2036, 0.5701, 0.2036, 0.5648, 0.2554, 0.5657, 0.3455, 0.5676, 0.2554, 0.5657, 0.2554, 0.5607, 0.3455, 0.5621, 0.2554, 0.5657, 0.2036, 0.5648, 0.2037, 0.56, 0.2554, 0.5607, 0.3455, 0.5621, 0.2554, 0.5607, 0.2555, 0.556, 0.3455, 0.557, 0.2554, 0.5607, 0.2037, 0.56, 0.2037, 0.5556, 0.2555, 0.556, 0.3455, 0.557, 0.2555, 0.556, 0.2555, 0.5516, 0.3455, 0.552, 0.2555, 0.556, 0.2037, 0.5556, 0.2038, 0.5513, 0.2555, 0.5516, 0.3455, 0.552, 0.2555, 0.5516, 0.2555, 0.5472, 0.3455, 0.5472, 0.2555, 0.5516, 0.2038, 0.5513, 0.2038, 0.5472, 0.2555, 0.5472, 0.3455, 0.5472, 0.2555, 0.5472, 0.2555, 0.5428, 0.3455, 0.5424, 0.2555, 0.5472, 0.2038, 0.5472, 0.2038, 0.5431, 0.2555, 0.5428, 0.3455, 0.5424, 0.2555, 0.5428, 0.2555, 0.5384, 0.3455, 0.5374, 0.2555, 0.5428, 0.2038, 0.5431, 0.2037, 0.5388, 0.2555, 0.5384, 0.3455, 0.5374, 0.2555, 0.5384, 0.2554, 0.5337, 0.3455, 0.5322, 0.2555, 0.5384, 0.2037, 0.5388, 0.2037, 0.5344, 0.2554, 0.5337, 0.3455, 0.5322, 0.2554, 0.5337, 0.2554, 0.5286, 0.3455, 0.5267, 0.2554, 0.5337, 0.2037, 0.5344, 0.2036, 0.5296, 0.2554, 0.5286, 0.3455, 0.5267, 0.2554, 0.5286, 0.2554, 0.5231, 0.3455, 0.5208, 0.2554, 0.5286, 0.2036, 0.5296, 0.2036, 0.5243, 0.2554, 0.5231, 0.3455, 0.5208, 0.2554, 0.5231, 0.2553, 0.5169, 0.3455, 0.5141, 0.2554, 0.5231, 0.2036, 0.5243, 0.2035, 0.5183, 0.2553, 0.5169, 0.3455, 0.5141, 0.2553, 0.5169, 0.2553, 0.5097, 0.3455, 0.5067, 0.2553, 0.5169, 0.2035, 0.5183, 0.2034, 0.5113, 0.2553, 0.5097, 0.3455, 0.5067, 0.2553, 0.5097, 0.2552, 0.5013, 0.3455, 0.4982, 0.2553, 0.5097, 0.2034, 0.5113, 0.2033, 0.503, 0.2552, 0.5013, 0.3455, 0.4982, 0.2552, 0.5013, 0.2552, 0.4916, 0.3455, 0.4886, 0.2552, 0.5013, 0.2033, 0.503, 0.2033, 0.4932, 0.2552, 0.4916, 0.3455, 0.4886, 0.2552, 0.4916, 0.2551, 0.4804, 0.3455, 0.478, 0.2552, 0.4916, 0.2033, 0.4932, 0.2032, 0.4818, 0.2551, 0.4804, 0.3455, 0.478, 0.2551, 0.4804, 0.2551, 0.4681, 0.3455, 0.4665, 0.2551, 0.4804, 0.2032, 0.4818, 0.2031, 0.4691, 0.2551, 0.4681, 0.3455, 0.4665, 0.2551, 0.4681, 0.255, 0.4554, 0.3455, 0.4546, 0.2551, 0.4681, 0.2031, 0.4691, 0.2031, 0.4559, 0.255, 0.4554])
me_axehandle.materials.append(mat_woodhandle)
me_axehandle.materials.append(mat_redshine_001)
me_axehandle.use_remesh_preserve_volume = False
me_axehandle.use_remesh_preserve_attributes = False
me_axehandle.use_mirror_vertex_groups = False
me_axehandle.update()
me_axehead = bpy.data.meshes.new('AxeHead')
me_axehead.from_pydata([(0.5443, 1.192, -1.0), (-0.5443, 1.192, -1.0), (0.5443, 1.115, 1.0), (-0.5443, 1.115, 1.0), (-0.04721, -2.788, 1.321), (0.04721, -2.788, 1.321), (-0.04721, -2.788, -1.321), (0.04721, -2.788, -1.321), (-0.1059, -2.537, 1.234), (0.1059, -2.537, 1.234), (-0.1059, -2.537, -1.242), (0.1059, -2.537, -1.242), (0.4926, 1.306, 0.0), (-0.4926, 1.306, 0.0), (-0.04721, -2.788, -2.384e-07), (0.04721, -2.788, -2.384e-07), (0.5443, -0.7734, 0.02692), (-0.1059, -2.537, -0.003847), (0.1059, -2.537, -0.003847), (-0.1409, 2.83, 0.127), (0.1409, 2.83, 0.127), (-0.1409, 2.832, 0.3396), (0.1409, 2.832, 0.3396), (0.09283, 3.053, 0.297), (-0.09283, 3.053, 0.297), (0.09283, 3.054, 0.1263), (-0.09283, 3.054, 0.1263), (-0.009942, -3.289, -2.608e-07), (-0.009262, -2.91, -1.34), (0.608, 0.104, -1.026), (-0.608, 0.1041, -1.026), (0.8752, 0.104, 1.053), (-0.8752, 0.1041, 1.053), (0.608, 0.104, 0.0136), (-0.608, 0.1041, 0.0136), (0.009261, -2.91, 1.34), (0.009941, -3.289, -2.608e-07), (0.009261, -2.91, -1.34), (-0.009262, -2.91, 1.34), (0.009261, -2.91, 1.34), (0.009941, -3.289, -2.608e-07), (0.009261, -2.91, -1.34), (-0.009262, -2.91, 1.34), (-0.009262, -2.91, -1.34), (-0.009942, -3.289, -2.608e-07), (0.5443, -0.7734, 1.106), (0.5443, -0.7734, -1.052), (-0.5443, -0.7734, -1.052), (-0.5443, -0.7734, 1.106), (-0.5443, -0.7734, 0.02692), (0.3799, -1.435, 1.154), (0.3799, -1.435, 0.01538), (-0.3799, -1.435, 1.154), (0.3799, -1.435, -1.123), (-0.3799, -1.435, 0.01538), (-0.3799, -1.435, -1.123)], [], [(8, 4, 5, 9), (11, 7, 6, 10), (12, 0, 1, 13), (6, 14, 17, 10), (14, 4, 8, 17), (5, 15, 18, 9), (15, 7, 11, 18), (12, 13, 19, 20), (13, 3, 21, 19), (2, 12, 20, 22), (3, 2, 22, 21), (21, 22, 23, 24), (22, 20, 25, 23), (19, 21, 24, 26), (20, 19, 26, 25), (23, 25, 26, 24), (37, 36, 27, 28), (36, 35, 38, 27), (0, 29, 30, 1), (3, 32, 31, 2), (33, 12, 2, 31), (29, 0, 12, 33), (13, 34, 32, 3), (1, 30, 34, 13), (5, 39, 40, 15), (39, 35, 36, 40), (15, 40, 41, 7), (40, 36, 37, 41), (14, 44, 42, 4), (44, 27, 38, 42), (6, 43, 44, 14), (43, 28, 27, 44), (7, 41, 43, 6), (41, 37, 28, 43), (4, 42, 39, 5), (42, 38, 35, 39), (29, 46, 47, 30), (32, 48, 45, 31), (16, 33, 31, 45), (46, 29, 33, 16), (34, 49, 48, 32), (30, 47, 49, 34), (48, 52, 50, 45), (52, 8, 9, 50), (46, 53, 55, 47), (53, 11, 10, 55), (17, 54, 55, 10), (54, 49, 47, 55), (8, 52, 54, 17), (52, 48, 49, 54), (18, 51, 50, 9), (51, 16, 45, 50), (11, 53, 51, 18), (53, 46, 16, 51)])
me_axehead.polygons.foreach_set('use_smooth', [True] * 54)
me_axehead.polygons.foreach_set('material_index', [1, 1, 0, 1, 1, 1, 1, 0, 0, 0, 0, 0, 0, 0, 0, 0, 1, 1, 0, 0, 0, 0, 0, 0, 1, 1, 1, 1, 1, 1, 1, 1, 1, 1, 1, 1, 0, 0, 0, 0, 0, 0, 0, 1, 0, 1, 1, 0, 1, 0, 1, 0, 1, 0])
_k = {(0, 1): 0.78039, (4, 8): 1.0, (5, 9): 1.0, (6, 10): 1.0, (7, 11): 1.0, (0, 12): 1.0, (1, 13): 1.0, (12, 13): 0.49412, (13, 19): 1.0, (19, 20): 1.0, (12, 20): 1.0, (3, 21): 1.0, (2, 22): 1.0, (22, 23): 0.74902, (21, 24): 0.74902, (20, 25): 1.0, (19, 26): 1.0, (25, 26): 1.0, (0, 29): 1.0, (1, 30): 1.0, (2, 31): 1.0, (3, 32): 1.0, (35, 38): 1.0, (28, 37): 1.0, (5, 39): 1.0, (7, 41): 1.0, (4, 42): 1.0, (6, 43): 1.0, (41, 43): 1.0, (39, 42): 1.0, (29, 46): 1.0, (30, 47): 1.0, (32, 48): 1.0, (31, 45): 1.0, (9, 50): 1.0, (45, 50): 1.0, (8, 52): 1.0, (48, 52): 1.0, (11, 53): 1.0, (46, 53): 1.0, (10, 55): 1.0, (47, 55): 1.0}
me_axehead.attributes.new('crease_edge', 'FLOAT', 'EDGE').data.foreach_set('value', [_k.get((min(e.vertices), max(e.vertices)), 0.0) for e in me_axehead.edges])
me_axehead.materials.append(mat_axehead)
me_axehead.materials.append(mat_axeblade)
me_axehead.use_remesh_preserve_volume = False
me_axehead.use_remesh_preserve_attributes = False
me_axehead.use_mirror_vertex_groups = False
me_axehead.update()

# ---- objects
ob_axehandle = bpy.data.objects.new('AxeHandle', me_axehandle)
ob_axehead = bpy.data.objects.new('AxeHead', me_axehead)
ob_camera = bpy.data.objects.new('Camera', cam_camera)
ob_lamp_002 = bpy.data.objects.new('Lamp.002', light_lamp_002)
ob_lamp_001 = bpy.data.objects.new('Lamp.001', light_lamp_001)
ob_lamp = bpy.data.objects.new('Lamp', light_lamp)

# ---- transforms, parenting, visibility, modifiers, constraints
ob_axehandle.location = (0.0165, -0.1366, -0.622)
ob_axehandle.scale = (0.2224, 0.2907, 0.2907)
ob_axehandle.lock_rotations_4d = False
ob_axehandle.empty_display_type = 'ARROWS'
ob_axehandle.lineart.crease_threshold = 0.0
_m = ob_axehandle.modifiers.new('Subsurf', 'SUBSURF')
_m.uv_smooth = 'PRESERVE_CORNERS'
_m.quality = 2
_m.levels = 2
_m.show_only_control_edges = False
_m = ob_axehandle.modifiers.new('Bevel', 'BEVEL')
_m.angle_limit = 1.069
_m.spread = 0.0
_m = ob_axehandle.modifiers.new('EdgeSplit', 'EDGE_SPLIT')
ob_axehead.location = (0.003868, -0.03203, -0.1458)
ob_axehead.scale = (0.436, 0.6201, 0.6201)
ob_axehead.lock_rotations_4d = False
ob_axehead.empty_display_type = 'ARROWS'
ob_axehead.color = (0.0, 0.0, 0.0, 1.0)
ob_axehead.lineart.crease_threshold = 0.0
_m = ob_axehead.modifiers.new('Subsurf', 'SUBSURF')
_m.uv_smooth = 'PRESERVE_CORNERS'
_m.levels = 3
_m.render_levels = 3
_m.show_only_control_edges = False
_m = ob_axehead.modifiers.new('Bevel', 'BEVEL')
_m.width = 0.043
_m.width_pct = 0.043
_m.spread = 0.0
_m = ob_axehead.modifiers.new('EdgeSplit', 'EDGE_SPLIT')
ob_camera.location = (14.31, 2.257, -12.24)
ob_camera.rotation_euler = (2.021, 0.2133, 1.875)
ob_camera.lock_rotations_4d = False
ob_camera.empty_display_type = 'ARROWS'
ob_camera.color = (0.0, 0.0, 0.0, 0.0)
ob_camera.display_type = 'WIRE'
ob_camera.lineart.crease_threshold = 0.0
ob_lamp_002.location = (-8.034, -7.371, -12.56)
ob_lamp_002.rotation_euler = (2.835, -0.8562, -2.143)
ob_lamp_002.scale = (1.541, 1.541, 1.541)
ob_lamp_002.lock_rotations_4d = False
ob_lamp_002.empty_display_type = 'ARROWS'
ob_lamp_002.lineart.crease_threshold = 0.0
ob_lamp_001.location = (6.807, 6.303, 7.776)
ob_lamp_001.rotation_euler = (-0.6256, 0.2557, -0.4846)
ob_lamp_001.scale = (1.42, 1.42, 1.42)
ob_lamp_001.lock_rotations_4d = False
ob_lamp_001.empty_display_type = 'ARROWS'
ob_lamp_001.lineart.crease_threshold = 0.0
ob_lamp.location = (7.724, -7.753, 10.25)
ob_lamp.rotation_euler = (0.3279, 0.5788, -0.1826)
ob_lamp.scale = (1.137, 1.137, 1.137)
ob_lamp.lock_rotations_4d = False
ob_lamp.empty_display_type = 'ARROWS'
ob_lamp.lineart.crease_threshold = 0.0

# ---- collection membership
col_collection_1.objects.link(ob_axehandle)
col_collection_1.objects.link(ob_axehead)
col_collection_1.objects.link(ob_camera)
col_collection_2.objects.link(ob_lamp_002)
col_collection_2.objects.link(ob_lamp_001)
col_collection_2.objects.link(ob_lamp)

# ---- scene / render settings (as saved in the file)
scene.camera = ob_camera
scene.frame_start = 1; scene.frame_end = 250; scene.frame_set(2)
scene.render.engine = 'BLENDER_EEVEE_NEXT'
scene.render.image_settings.file_format = 'JPEG'
scene.render.image_settings.color_mode = 'RGB'
scene.render.image_settings.compression = 90
scene.render.resolution_x = 800
scene.render.resolution_y = 600
scene.render.pixel_aspect_x = 100.0
scene.render.pixel_aspect_y = 100.0
scene.render.fps = 25
scene.render.dither_intensity = 0.0
scene.render.use_compositing = False
scene.render.use_sequencer = False
scene.render.bake_margin = 2
scene.render.bake_bias = 0.0
scene.render.use_stamp_time = False
scene.render.use_stamp_date = False
scene.render.use_stamp_frame = False
scene.render.use_stamp_camera = False
scene.render.use_stamp_scene = False
scene.render.use_stamp_filename = False
scene.render.use_stamp_render_time = False
scene.render.stamp_font_size = 0
scene.cycles.use_denoising = False
scene.cycles.samples = 10
scene.cycles.sampling_pattern = 'TABULATED_SOBOL'
scene.cycles.light_sampling_threshold = 0.0
scene.cycles.use_adaptive_sampling = False
scene.cycles.use_light_tree = False
scene.cycles.blur_glossy = 0.0
scene.cycles.volume_bounces = 1
scene.cycles.pixel_filter_type = 'GAUSSIAN'
scene.cycles.sample_clamp_indirect = 0.0
scene.view_settings.view_transform = 'Raw'
bpy.context.view_layer.update()
